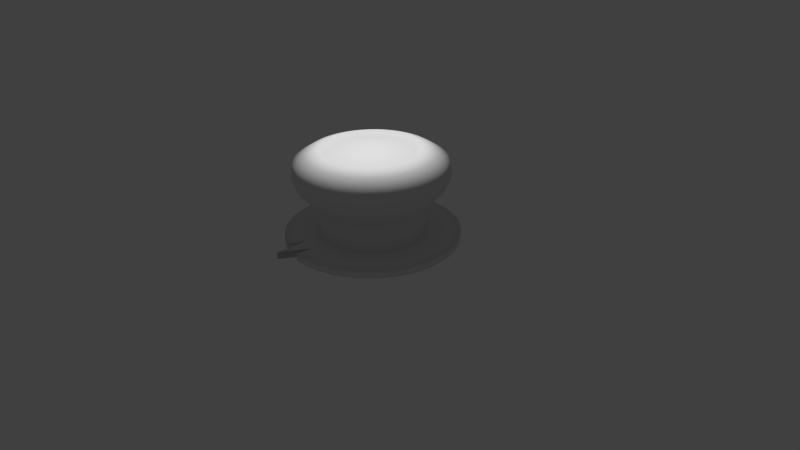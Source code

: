 # Source: safe_lock_1.blend  (saved by Blender 2.75.0; exported with 4.5.12 LTS)
import bpy
from mathutils import Matrix  # noqa: F401  (used for matrix-valued properties, if any)

bpy.ops.wm.read_factory_settings(use_empty=True)
scene = bpy.context.scene
scene.name = 'Scene'

# ---- collections
col_collection_1 = bpy.data.collections.new('Collection 1'); scene.collection.children.link(col_collection_1)

# ---- world
world_world = bpy.data.worlds.new('World'); scene.world = world_world
world_world.color = (0.05088, 0.05088, 0.05088)
world_world.use_sun_shadow = False
world_world.sun_shadow_jitter_overblur = 0.0
world_world.cycles.sampling_method = 'MANUAL'
world_world.cycles.sample_map_resolution = 256

# ---- cameras
cam_camera = bpy.data.cameras.new('Camera')
cam_camera.clip_end = 100.0
cam_camera.lens = 35.0
cam_camera.sensor_width = 32.0
cam_camera.sensor_height = 18.0
cam_camera.ortho_scale = 7.314
cam_camera.dof.focus_distance = 0.0
cam_camera.dof.aperture_fstop = 128.0

# ---- lights
light_lamp = bpy.data.lights.new('Lamp', 'POINT')
light_lamp.transmission_factor = 0.0
light_lamp.cutoff_distance = 30.0
light_lamp.energy = 100.0
light_lamp.shadow_buffer_clip_start = 1.001
light_lamp.shadow_soft_size = 0.1
light_lamp.shadow_maximum_resolution = 0.006
light_lamp.use_absolute_resolution = True
light_lamp.cycles.use_multiple_importance_sampling = False

# ---- meshes
me_torus_005 = bpy.data.meshes.new('Torus.005')
me_torus_005.from_pydata([], [], [])
me_torus_005.use_remesh_preserve_volume = False
me_torus_005.use_remesh_preserve_attributes = False
me_torus_005.use_mirror_vertex_groups = False
me_torus_005.update()
me_circle = bpy.data.meshes.new('Circle')
me_circle.from_pydata([(8.911e-09, 1.111, 0.688), (-0.1393, 1.103, 0.688), (-0.2764, 1.076, 0.688), (-0.4091, 1.033, 0.688), (-0.5354, 0.9739, 0.688), (-0.6532, 0.8991, 0.688), (-0.7608, 0.8101, 0.688), (-0.8563, 0.7084, 0.688), (-0.9383, 0.5955, 0.688), (-1.006, 0.4732, 0.688), (-1.057, 0.3434, 0.688), (-1.092, 0.2082, 0.688), (-1.109, 0.06978, 0.688), (-1.109, -0.06978, 0.688), (-1.092, -0.2082, 0.688), (-1.057, -0.3434, 0.688), (-1.006, -0.4732, 0.688), (-0.9383, -0.5955, 0.688), (-0.8563, -0.7084, 0.688), (-0.7608, -0.8101, 0.688), (-0.6532, -0.8991, 0.688), (-0.5354, -0.9739, 0.688), (-0.4091, -1.033, 0.688), (-0.3274, -1.255, 0.688), (-0.1393, -1.103, 0.688), (9.01e-07, -1.111, 0.688), (0.1393, -1.103, 0.688), (0.2764, -1.076, 0.688), (0.4091, -1.033, 0.688), (0.5354, -0.9739, 0.688), (0.6532, -0.8991, 0.688), (0.7608, -0.8101, 0.688), (0.8563, -0.7084, 0.688), (0.9383, -0.5955, 0.688), (1.006, -0.4732, 0.688), (1.057, -0.3434, 0.688), (1.092, -0.2082, 0.688), (1.109, -0.06978, 0.688), (1.109, 0.06978, 0.688), (1.092, 0.2082, 0.688), (1.057, 0.3434, 0.688), (1.006, 0.4732, 0.688), (0.9383, 0.5955, 0.688), (0.8563, 0.7084, 0.688), (0.7608, 0.8101, 0.688), (0.6532, 0.8991, 0.688), (0.5354, 0.9739, 0.688), (0.4091, 1.033, 0.688), (0.2764, 1.076, 0.688), (0.1393, 1.103, 0.688), (8.911e-09, 1.111, 0.7783), (-0.1393, 1.103, 0.7783), (-0.2764, 1.076, 0.7783), (-0.4091, 1.033, 0.7783), (-0.5354, 0.9739, 0.7783), (-0.6532, 0.8991, 0.7783), (-0.7608, 0.8101, 0.7783), (-0.8563, 0.7084, 0.7783), (-0.9383, 0.5955, 0.7783), (-1.006, 0.4732, 0.7783), (-1.057, 0.3434, 0.7783), (-1.092, 0.2082, 0.7783), (-1.109, 0.06978, 0.7783), (-1.109, -0.06978, 0.7783), (-1.092, -0.2082, 0.7783), (-1.057, -0.3434, 0.7783), (-1.006, -0.4732, 0.7783), (-0.9383, -0.5955, 0.7783), (-0.8563, -0.7084, 0.7783), (-0.7608, -0.8101, 0.7783), (-0.6532, -0.8991, 0.7783), (-0.5354, -0.9739, 0.7783), (-0.4091, -1.033, 0.7783), (-0.3274, -1.255, 0.7783), (-0.1393, -1.103, 0.7783), (9.01e-07, -1.111, 0.7783), (0.1393, -1.103, 0.7783), (0.2764, -1.076, 0.7783), (0.4091, -1.033, 0.7783), (0.5354, -0.9739, 0.7783), (0.6532, -0.8991, 0.7783), (0.7608, -0.8101, 0.7783), (0.8563, -0.7084, 0.7783), (0.9383, -0.5955, 0.7783), (1.006, -0.4732, 0.7783), (1.057, -0.3434, 0.7783), (1.092, -0.2082, 0.7783), (1.109, -0.06978, 0.7783), (1.109, 0.06978, 0.7783), (1.092, 0.2082, 0.7783), (1.057, 0.3434, 0.7783), (1.006, 0.4732, 0.7783), (0.9383, 0.5955, 0.7783), (0.8563, 0.7084, 0.7783), (0.7608, 0.8101, 0.7783), (0.6532, 0.8991, 0.7783), (0.5354, 0.9739, 0.7783), (0.4091, 1.033, 0.7783), (0.2764, 1.076, 0.7783), (0.1393, 1.103, 0.7783), (-2.826e-08, 0.6625, 0.7783), (-0.08303, 0.6573, 0.7783), (-0.1648, 0.6417, 0.7783), (-0.2439, 0.616, 0.7783), (-0.3192, 0.5806, 0.7783), (-0.3894, 0.536, 0.7783), (-0.4535, 0.4829, 0.7783), (-0.5105, 0.4223, 0.7783), (-0.5594, 0.355, 0.7783), (-0.5995, 0.2821, 0.7783), (-0.6301, 0.2047, 0.7783), (-0.6508, 0.1241, 0.7783), (-0.6612, 0.0416, 0.7783), (-0.6612, -0.0416, 0.7783), (-0.6508, -0.1241, 0.7783), (-0.6301, -0.2047, 0.7783), (-0.5995, -0.2821, 0.7783), (-0.5594, -0.355, 0.7783), (-0.5105, -0.4223, 0.7783), (-0.4535, -0.4829, 0.7783), (-0.3894, -0.536, 0.7783), (-0.3192, -0.5806, 0.7783), (-0.2439, -0.616, 0.7783), (-0.1648, -0.6417, 0.7783), (-0.08303, -0.6573, 0.7783), (5.035e-07, -0.6625, 0.7783), (0.08303, -0.6573, 0.7783), (0.1648, -0.6417, 0.7783), (0.2439, -0.616, 0.7783), (0.3192, -0.5806, 0.7783), (0.3894, -0.536, 0.7783), (0.4535, -0.4829, 0.7783), (0.5105, -0.4223, 0.7783), (0.5594, -0.355, 0.7783), (0.5995, -0.2821, 0.7783), (0.6301, -0.2047, 0.7783), (0.6508, -0.1241, 0.7783), (0.6612, -0.0416, 0.7783), (0.6612, 0.0416, 0.7783), (0.6508, 0.1241, 0.7783), (0.6301, 0.2047, 0.7783), (0.5995, 0.2821, 0.7783), (0.5594, 0.355, 0.7783), (0.5105, 0.4223, 0.7783), (0.4535, 0.4829, 0.7783), (0.3894, 0.536, 0.7783), (0.3192, 0.5806, 0.7783), (0.2439, 0.616, 0.7783), (0.1648, 0.6417, 0.7783), (0.08303, 0.6573, 0.7783), (-2.826e-08, 0.6625, 1.148), (-0.08303, 0.6573, 1.148), (-0.1648, 0.6417, 1.148), (-0.2439, 0.616, 1.148), (-0.3192, 0.5806, 1.148), (-0.3894, 0.536, 1.148), (-0.4535, 0.4829, 1.148), (-0.5105, 0.4223, 1.148), (-0.5594, 0.355, 1.148), (-0.5995, 0.2821, 1.148), (-0.6301, 0.2047, 1.148), (-0.6508, 0.1241, 1.148), (-0.6612, 0.0416, 1.148), (-0.6612, -0.0416, 1.148), (-0.6508, -0.1241, 1.148), (-0.6301, -0.2047, 1.148), (-0.5995, -0.2821, 1.148), (-0.5594, -0.355, 1.148), (-0.5105, -0.4223, 1.148), (-0.4535, -0.4829, 1.148), (-0.3894, -0.536, 1.148), (-0.3192, -0.5806, 1.148), (-0.2439, -0.616, 1.148), (-0.1648, -0.6417, 1.148), (-0.08303, -0.6573, 1.148), (5.035e-07, -0.6625, 1.148), (0.08303, -0.6573, 1.148), (0.1648, -0.6417, 1.148), (0.2439, -0.616, 1.148), (0.3192, -0.5806, 1.148), (0.3894, -0.536, 1.148), (0.4535, -0.4829, 1.148), (0.5105, -0.4223, 1.148), (0.5594, -0.355, 1.148), (0.5995, -0.2821, 1.148), (0.6301, -0.2047, 1.148), (0.6508, -0.1241, 1.148), (0.6612, -0.0416, 1.148), (0.6612, 0.0416, 1.148), (0.6508, 0.1241, 1.148), (0.6301, 0.2047, 1.148), (0.5995, 0.2821, 1.148), (0.5594, 0.355, 1.148), (0.5105, 0.4223, 1.148), (0.4535, 0.4829, 1.148), (0.3894, 0.536, 1.148), (0.3192, 0.5806, 1.148), (0.2439, 0.616, 1.148), (0.1648, 0.6417, 1.148), (0.08303, 0.6573, 1.148), (-3.133e-08, 0.7826, 1.279), (-0.09809, 0.7765, 1.279), (-0.1946, 0.7581, 1.279), (-0.2881, 0.7277, 1.279), (-0.377, 0.6858, 1.279), (-0.46, 0.6332, 1.279), (-0.5358, 0.5705, 1.279), (-0.603, 0.4989, 1.279), (-0.6608, 0.4194, 1.279), (-0.7082, 0.3332, 1.279), (-0.7443, 0.2419, 1.279), (-0.7688, 0.1467, 1.279), (-0.7811, 0.04914, 1.279), (-0.7811, -0.04914, 1.279), (-0.7688, -0.1467, 1.279), (-0.7443, -0.2419, 1.279), (-0.7082, -0.3332, 1.279), (-0.6608, -0.4194, 1.279), (-0.603, -0.4989, 1.279), (-0.5358, -0.5705, 1.279), (-0.46, -0.6332, 1.279), (-0.377, -0.6858, 1.279), (-0.2881, -0.7277, 1.279), (-0.1946, -0.7581, 1.279), (-0.09809, -0.7765, 1.279), (5.969e-07, -0.7826, 1.279), (0.09809, -0.7765, 1.279), (0.1946, -0.7581, 1.279), (0.2881, -0.7277, 1.279), (0.377, -0.6858, 1.279), (0.46, -0.6332, 1.279), (0.5358, -0.5705, 1.279), (0.603, -0.4989, 1.279), (0.6608, -0.4194, 1.279), (0.7082, -0.3332, 1.279), (0.7443, -0.2419, 1.279), (0.7688, -0.1467, 1.279), (0.7811, -0.04914, 1.279), (0.7811, 0.04914, 1.279), (0.7688, 0.1467, 1.279), (0.7443, 0.2419, 1.279), (0.7082, 0.3332, 1.279), (0.6608, 0.4194, 1.279), (0.603, 0.4989, 1.279), (0.5358, 0.5705, 1.279), (0.46, 0.6332, 1.279), (0.377, 0.6858, 1.279), (0.2881, 0.7277, 1.279), (0.1946, 0.7581, 1.279), (0.09809, 0.7765, 1.279), (-2.587e-08, 0.9243, 1.401), (-0.1158, 0.917, 1.401), (-0.2299, 0.8953, 1.401), (-0.3403, 0.8594, 1.401), (-0.4453, 0.81, 1.401), (-0.5433, 0.7478, 1.401), (-0.6327, 0.6738, 1.401), (-0.7122, 0.5892, 1.401), (-0.7804, 0.4953, 1.401), (-0.8363, 0.3936, 1.401), (-0.8791, 0.2856, 1.401), (-0.9079, 0.1732, 1.401), (-0.9225, 0.05804, 1.401), (-0.9225, -0.05804, 1.401), (-0.9079, -0.1732, 1.401), (-0.8791, -0.2856, 1.401), (-0.8363, -0.3936, 1.401), (-0.7804, -0.4953, 1.401), (-0.7122, -0.5892, 1.401), (-0.6327, -0.6738, 1.401), (-0.5433, -0.7478, 1.401), (-0.4453, -0.81, 1.401), (-0.3403, -0.8594, 1.401), (-0.2299, -0.8953, 1.401), (-0.1158, -0.917, 1.401), (7.161e-07, -0.9243, 1.401), (0.1158, -0.917, 1.401), (0.2299, -0.8953, 1.401), (0.3403, -0.8594, 1.401), (0.4453, -0.81, 1.401), (0.5433, -0.7478, 1.401), (0.6327, -0.6738, 1.401), (0.7122, -0.5892, 1.401), (0.7804, -0.4953, 1.401), (0.8363, -0.3936, 1.401), (0.8791, -0.2856, 1.401), (0.9079, -0.1732, 1.401), (0.9225, -0.05804, 1.401), (0.9225, 0.05804, 1.401), (0.9079, 0.1732, 1.401), (0.8791, 0.2856, 1.401), (0.8363, 0.3936, 1.401), (0.7804, 0.4953, 1.401), (0.7122, 0.5892, 1.401), (0.6327, 0.6738, 1.401), (0.5433, 0.7478, 1.401), (0.4453, 0.81, 1.401), (0.3403, 0.8594, 1.401), (0.2299, 0.8953, 1.401), (0.1158, 0.917, 1.401), (-2.388e-08, 0.988, 1.541), (-0.1238, 0.9802, 1.541), (-0.2457, 0.957, 1.541), (-0.3637, 0.9186, 1.541), (-0.476, 0.8658, 1.541), (-0.5808, 0.7993, 1.541), (-0.6764, 0.7202, 1.541), (-0.7613, 0.6298, 1.541), (-0.8342, 0.5294, 1.541), (-0.894, 0.4207, 1.541), (-0.9397, 0.3053, 1.541), (-0.9705, 0.1851, 1.541), (-0.9861, 0.06204, 1.541), (-0.9861, -0.06204, 1.541), (-0.9705, -0.1851, 1.541), (-0.9397, -0.3053, 1.541), (-0.894, -0.4207, 1.541), (-0.8342, -0.5294, 1.541), (-0.7613, -0.6298, 1.541), (-0.6764, -0.7202, 1.541), (-0.5808, -0.7993, 1.541), (-0.476, -0.8658, 1.541), (-0.3637, -0.9187, 1.541), (-0.2457, -0.957, 1.541), (-0.1238, -0.9802, 1.541), (7.692e-07, -0.988, 1.541), (0.1238, -0.9802, 1.541), (0.2457, -0.957, 1.541), (0.3637, -0.9186, 1.541), (0.476, -0.8658, 1.541), (0.5808, -0.7993, 1.541), (0.6764, -0.7202, 1.541), (0.7613, -0.6298, 1.541), (0.8342, -0.5294, 1.541), (0.894, -0.4207, 1.541), (0.9397, -0.3053, 1.541), (0.9705, -0.1851, 1.541), (0.9861, -0.06204, 1.541), (0.9861, 0.06204, 1.541), (0.9705, 0.1851, 1.541), (0.9397, 0.3053, 1.541), (0.894, 0.4207, 1.541), (0.8342, 0.5294, 1.541), (0.7613, 0.6298, 1.541), (0.6764, 0.7202, 1.541), (0.5807, 0.7993, 1.541), (0.476, 0.8658, 1.541), (0.3637, 0.9187, 1.541), (0.2457, 0.957, 1.541), (0.1238, 0.9802, 1.541), (-2.448e-08, 0.9539, 1.717), (-0.1196, 0.9464, 1.717), (-0.2372, 0.924, 1.717), (-0.3512, 0.8869, 1.717), (-0.4596, 0.8359, 1.717), (-0.5607, 0.7717, 1.717), (-0.653, 0.6954, 1.717), (-0.735, 0.6081, 1.717), (-0.8054, 0.5111, 1.717), (-0.8631, 0.4062, 1.717), (-0.9072, 0.2948, 1.717), (-0.937, 0.1787, 1.717), (-0.952, 0.0599, 1.717), (-0.952, -0.0599, 1.717), (-0.937, -0.1787, 1.717), (-0.9072, -0.2948, 1.717), (-0.8631, -0.4062, 1.717), (-0.8054, -0.5111, 1.717), (-0.735, -0.6081, 1.717), (-0.653, -0.6954, 1.717), (-0.5607, -0.7717, 1.717), (-0.4596, -0.8359, 1.717), (-0.3512, -0.8869, 1.717), (-0.2372, -0.924, 1.717), (-0.1196, -0.9464, 1.717), (7.412e-07, -0.9539, 1.717), (0.1196, -0.9464, 1.717), (0.2372, -0.924, 1.717), (0.3512, -0.8869, 1.717), (0.4596, -0.8359, 1.717), (0.5607, -0.7717, 1.717), (0.653, -0.6954, 1.717), (0.735, -0.6081, 1.717), (0.8054, -0.5111, 1.717), (0.8631, -0.4062, 1.717), (0.9072, -0.2948, 1.717), (0.937, -0.1787, 1.717), (0.952, -0.0599, 1.717), (0.952, 0.0599, 1.717), (0.937, 0.1787, 1.717), (0.9072, 0.2948, 1.717), (0.8631, 0.4062, 1.717), (0.8054, 0.5111, 1.717), (0.735, 0.6081, 1.717), (0.653, 0.6954, 1.717), (0.5607, 0.7717, 1.717), (0.4596, 0.8359, 1.717), (0.3512, 0.8869, 1.717), (0.2372, 0.924, 1.717), (0.1196, 0.9464, 1.717), (-3.869e-08, 0.7972, 1.816), (-0.09992, 0.7909, 1.816), (-0.1983, 0.7722, 1.816), (-0.2935, 0.7412, 1.816), (-0.3841, 0.6986, 1.816), (-0.4686, 0.645, 1.816), (-0.5457, 0.5812, 1.816), (-0.6143, 0.5082, 1.816), (-0.6731, 0.4272, 1.816), (-0.7214, 0.3394, 1.816), (-0.7582, 0.2464, 1.816), (-0.7831, 0.1494, 1.816), (-0.7957, 0.05006, 1.816), (-0.7957, -0.05006, 1.816), (-0.7831, -0.1494, 1.816), (-0.7582, -0.2464, 1.816), (-0.7214, -0.3394, 1.816), (-0.6731, -0.4272, 1.816), (-0.6143, -0.5082, 1.816), (-0.5457, -0.5812, 1.816), (-0.4686, -0.645, 1.816), (-0.3841, -0.6986, 1.816), (-0.2935, -0.7412, 1.816), (-0.1983, -0.7722, 1.816), (-0.09992, -0.7909, 1.816), (6.012e-07, -0.7972, 1.816), (0.09992, -0.7909, 1.816), (0.1983, -0.7722, 1.816), (0.2935, -0.7412, 1.816), (0.3841, -0.6986, 1.816), (0.4686, -0.645, 1.816), (0.5457, -0.5812, 1.816), (0.6143, -0.5082, 1.816), (0.6731, -0.4272, 1.816), (0.7214, -0.3394, 1.816), (0.7582, -0.2464, 1.816), (0.7831, -0.1494, 1.816), (0.7957, -0.05006, 1.816), (0.7957, 0.05006, 1.816), (0.7831, 0.1494, 1.816), (0.7582, 0.2464, 1.816), (0.7214, 0.3394, 1.816), (0.6731, 0.4272, 1.816), (0.6143, 0.5082, 1.816), (0.5457, 0.5812, 1.816), (0.4686, 0.645, 1.816), (0.3841, 0.6986, 1.816), (0.2935, 0.7412, 1.816), (0.1983, 0.7722, 1.816), (0.09992, 0.7909, 1.816), (-3.946e-08, 0.6406, 1.87), (-0.08029, 0.6355, 1.87), (-0.1593, 0.6205, 1.87), (-0.2358, 0.5956, 1.87), (-0.3086, 0.5614, 1.87), (-0.3765, 0.5183, 1.87), (-0.4385, 0.467, 1.87), (-0.4936, 0.4083, 1.87), (-0.5409, 0.3433, 1.87), (-0.5796, 0.2728, 1.87), (-0.6092, 0.198, 1.87), (-0.6293, 0.12, 1.87), (-0.6393, 0.04022, 1.87), (-0.6393, -0.04022, 1.87), (-0.6293, -0.12, 1.87), (-0.6092, -0.198, 1.87), (-0.5796, -0.2728, 1.87), (-0.5409, -0.3433, 1.87), (-0.4936, -0.4083, 1.87), (-0.4385, -0.467, 1.87), (-0.3765, -0.5183, 1.87), (-0.3086, -0.5614, 1.87), (-0.2358, -0.5956, 1.87), (-0.1593, -0.6205, 1.87), (-0.08029, -0.6355, 1.87), (4.747e-07, -0.6406, 1.87), (0.08029, -0.6355, 1.87), (0.1593, -0.6205, 1.87), (0.2358, -0.5956, 1.87), (0.3086, -0.5614, 1.87), (0.3765, -0.5183, 1.87), (0.4385, -0.467, 1.87), (0.4936, -0.4083, 1.87), (0.5409, -0.3432, 1.87), (0.5796, -0.2728, 1.87), (0.6092, -0.198, 1.87), (0.6293, -0.12, 1.87), (0.6393, -0.04022, 1.87), (0.6393, 0.04022, 1.87), (0.6293, 0.12, 1.87), (0.6092, 0.198, 1.87), (0.5796, 0.2728, 1.87), (0.5409, 0.3433, 1.87), (0.4936, 0.4083, 1.87), (0.4385, 0.467, 1.87), (0.3765, 0.5183, 1.87), (0.3086, 0.5614, 1.87), (0.2358, 0.5956, 1.87), (0.1593, 0.6205, 1.87), (0.08029, 0.6355, 1.87), (-3.978e-08, 0.5969, 1.812), (-0.07482, 0.5922, 1.812), (-0.1485, 0.5782, 1.812), (-0.2197, 0.555, 1.812), (-0.2876, 0.5231, 1.812), (-0.3509, 0.4829, 1.812), (-0.4086, 0.4351, 1.812), (-0.4599, 0.3805, 1.812), (-0.504, 0.3199, 1.812), (-0.5401, 0.2542, 1.812), (-0.5677, 0.1845, 1.812), (-0.5864, 0.1119, 1.812), (-0.5958, 0.03748, 1.812), (-0.5958, -0.03748, 1.812), (-0.5864, -0.1119, 1.812), (-0.5677, -0.1845, 1.812), (-0.5401, -0.2542, 1.812), (-0.504, -0.3199, 1.812), (-0.4599, -0.3805, 1.812), (-0.4086, -0.4351, 1.812), (-0.3509, -0.4829, 1.812), (-0.2876, -0.5231, 1.812), (-0.2197, -0.555, 1.812), (-0.1485, -0.5782, 1.812), (-0.07482, -0.5922, 1.812), (4.394e-07, -0.5969, 1.812), (0.07482, -0.5922, 1.812), (0.1485, -0.5782, 1.812), (0.2197, -0.555, 1.812), (0.2876, -0.5231, 1.812), (0.3509, -0.4829, 1.812), (0.4086, -0.4351, 1.812), (0.4599, -0.3805, 1.812), (0.504, -0.3199, 1.812), (0.5401, -0.2542, 1.812), (0.5677, -0.1845, 1.812), (0.5864, -0.1119, 1.812), (0.5958, -0.03748, 1.812), (0.5958, 0.03748, 1.812), (0.5864, 0.1119, 1.812), (0.5677, 0.1845, 1.812), (0.5401, 0.2542, 1.812), (0.504, 0.3199, 1.812), (0.4599, 0.3805, 1.812), (0.4086, 0.4351, 1.812), (0.3509, 0.4829, 1.812), (0.2876, 0.5231, 1.812), (0.2197, 0.555, 1.812), (0.1485, 0.5782, 1.812), (0.07481, 0.5922, 1.812), (0.8707, 0.1661, 0.7783), (0.8846, 0.05566, 0.7783), (-0.521, 0.7171, 0.7783), (-0.427, 0.7768, 0.7783), (-0.3263, -0.8242, 0.7783), (-0.427, -0.7768, 0.7783), (0.427, 0.7768, 0.7783), (0.521, 0.7171, 0.7783), (-0.8846, 0.05566, 0.7783), (-0.8707, 0.1661, 0.7783), (0.427, -0.7768, 0.7783), (0.3263, -0.8242, 0.7783), (0.8707, -0.1661, 0.7783), (0.843, -0.2739, 0.7783), (-0.2204, 0.8585, 0.7783), (-0.1111, 0.8794, 0.7783), (-0.6068, -0.6462, 0.7783), (-0.683, -0.565, 0.7783), (0.683, 0.565, 0.7783), (0.7484, 0.475, 0.7783), (-0.802, 0.3774, 0.7783), (-0.7484, 0.475, 0.7783), (0.1111, -0.8794, 0.7783), (7.018e-07, -0.8864, 0.7783), (-9.721e-09, 0.8864, 0.7783), (0.1111, 0.8794, 0.7783), (-0.802, -0.3774, 0.7783), (-0.843, -0.2739, 0.7783), (0.7484, -0.475, 0.7783), (0.683, -0.565, 0.7783), (0.843, 0.2739, 0.7783), (-0.2204, -0.8585, 0.7783), (-0.6068, 0.6462, 0.7783), (0.3263, 0.8242, 0.7783), (-0.8846, -0.05566, 0.7783), (0.521, -0.7171, 0.7783), (0.8846, -0.05566, 0.7783), (-0.3263, 0.8242, 0.7783), (-0.521, -0.7171, 0.7783), (0.6068, 0.6462, 0.7783), (0.2204, -0.8585, 0.7783), (-0.843, 0.2739, 0.7783), (0.802, -0.3774, 0.7783), (-0.7484, -0.475, 0.7783), (0.802, 0.3774, 0.7783), (-0.683, 0.565, 0.7783), (-0.1111, -0.8794, 0.7783), (0.2204, 0.8585, 0.7783), (-0.8707, -0.1661, 0.7783), (0.6068, -0.6462, 0.7783), (-0.3263, -0.8255, 0.6881), (-0.1111, -0.8807, 0.6881)], [], [(38, 88, 87, 37), (4, 54, 53, 3), (21, 71, 70, 20), (45, 95, 94, 44), (11, 61, 60, 10), (28, 78, 77, 27), (35, 85, 84, 34), (18, 68, 67, 17), (1, 51, 50, 0), (42, 92, 91, 41), (8, 58, 57, 7), (25, 75, 74, 24), (49, 99, 98, 48), (15, 65, 64, 14), (32, 82, 81, 31), (39, 89, 88, 38), (22, 72, 71, 21), (5, 55, 54, 4), (46, 96, 95, 45), (29, 79, 78, 28), (12, 62, 61, 11), (36, 86, 85, 35), (2, 52, 51, 1), (19, 69, 68, 18), (43, 93, 92, 42), (9, 59, 58, 8), (26, 76, 75, 25), (0, 50, 99, 49), (33, 83, 82, 32), (16, 66, 65, 15), (40, 90, 89, 39), (6, 56, 55, 5), (47, 97, 96, 46), (13, 63, 62, 12), (30, 80, 79, 29), (37, 87, 86, 36), (20, 70, 69, 19), (3, 53, 52, 2), (44, 94, 93, 43), (10, 60, 59, 9), (27, 77, 76, 26), (17, 67, 66, 16), (34, 84, 83, 33), (41, 91, 90, 40), (7, 57, 56, 6), (48, 98, 97, 47), (31, 81, 80, 30), (14, 64, 63, 13), (550, 139, 138, 551), (552, 105, 104, 553), (554, 122, 121, 555), (556, 146, 145, 557), (558, 112, 111, 559), (560, 129, 128, 561), (562, 136, 135, 563), (564, 102, 101, 565), (566, 119, 118, 567), (568, 143, 142, 569), (570, 109, 108, 571), (572, 126, 125, 573), (574, 100, 149, 575), (576, 116, 115, 577), (578, 133, 132, 579), (580, 140, 139, 550), (581, 123, 122, 554), (582, 106, 105, 552), (583, 147, 146, 556), (584, 113, 112, 558), (585, 130, 129, 560), (586, 137, 136, 562), (587, 103, 102, 564), (588, 120, 119, 566), (589, 144, 143, 568), (590, 127, 126, 572), (591, 110, 109, 570), (592, 134, 133, 578), (593, 117, 116, 576), (594, 141, 140, 580), (595, 107, 106, 582), (596, 124, 123, 581), (597, 148, 147, 583), (598, 114, 113, 584), (599, 131, 130, 585), (551, 138, 137, 586), (553, 104, 103, 587), (555, 121, 120, 588), (557, 145, 144, 589), (559, 111, 110, 591), (561, 128, 127, 590), (563, 135, 134, 592), (565, 101, 100, 574), (567, 118, 117, 593), (569, 142, 141, 594), (573, 125, 124, 596), (571, 108, 107, 595), (575, 149, 148, 597), (577, 115, 114, 598), (579, 132, 131, 599), (141, 191, 190, 140), (124, 174, 173, 123), (107, 157, 156, 106), (148, 198, 197, 147), (114, 164, 163, 113), (131, 181, 180, 130), (138, 188, 187, 137), (104, 154, 153, 103), (121, 171, 170, 120), (145, 195, 194, 144), (111, 161, 160, 110), (128, 178, 177, 127), (135, 185, 184, 134), (101, 151, 150, 100), (118, 168, 167, 117), (142, 192, 191, 141), (108, 158, 157, 107), (125, 175, 174, 124), (149, 199, 198, 148), (115, 165, 164, 114), (132, 182, 181, 131), (139, 189, 188, 138), (122, 172, 171, 121), (105, 155, 154, 104), (146, 196, 195, 145), (112, 162, 161, 111), (129, 179, 178, 128), (136, 186, 185, 135), (102, 152, 151, 101), (119, 169, 168, 118), (143, 193, 192, 142), (126, 176, 175, 125), (109, 159, 158, 108), (100, 150, 199, 149), (133, 183, 182, 132), (116, 166, 165, 115), (140, 190, 189, 139), (106, 156, 155, 105), (123, 173, 172, 122), (147, 197, 196, 146), (113, 163, 162, 112), (130, 180, 179, 129), (137, 187, 186, 136), (103, 153, 152, 102), (120, 170, 169, 119), (144, 194, 193, 143), (110, 160, 159, 109), (127, 177, 176, 126), (117, 167, 166, 116), (134, 184, 183, 133), (193, 243, 242, 192), (159, 209, 208, 158), (176, 226, 225, 175), (150, 200, 249, 199), (166, 216, 215, 165), (183, 233, 232, 182), (190, 240, 239, 189), (173, 223, 222, 172), (156, 206, 205, 155), (197, 247, 246, 196), (163, 213, 212, 162), (180, 230, 229, 179), (187, 237, 236, 186), (153, 203, 202, 152), (170, 220, 219, 169), (194, 244, 243, 193), (160, 210, 209, 159), (177, 227, 226, 176), (184, 234, 233, 183), (167, 217, 216, 166), (191, 241, 240, 190), (157, 207, 206, 156), (174, 224, 223, 173), (198, 248, 247, 197), (164, 214, 213, 163), (181, 231, 230, 180), (188, 238, 237, 187), (171, 221, 220, 170), (154, 204, 203, 153), (195, 245, 244, 194), (161, 211, 210, 160), (178, 228, 227, 177), (185, 235, 234, 184), (151, 201, 200, 150), (168, 218, 217, 167), (192, 242, 241, 191), (175, 225, 224, 174), (158, 208, 207, 157), (199, 249, 248, 198), (182, 232, 231, 181), (165, 215, 214, 164), (189, 239, 238, 188), (155, 205, 204, 154), (172, 222, 221, 171), (196, 246, 245, 195), (162, 212, 211, 161), (179, 229, 228, 178), (186, 236, 235, 185), (152, 202, 201, 151), (169, 219, 218, 168), (245, 295, 294, 244), (211, 261, 260, 210), (228, 278, 277, 227), (235, 285, 284, 234), (201, 251, 250, 200), (218, 268, 267, 217), (242, 292, 291, 241), (208, 258, 257, 207), (225, 275, 274, 224), (249, 299, 298, 248), (215, 265, 264, 214), (232, 282, 281, 231), (239, 289, 288, 238), (222, 272, 271, 221), (205, 255, 254, 204), (246, 296, 295, 245), (212, 262, 261, 211), (229, 279, 278, 228), (236, 286, 285, 235), (202, 252, 251, 201), (219, 269, 268, 218), (243, 293, 292, 242), (209, 259, 258, 208), (226, 276, 275, 225), (200, 250, 299, 249), (233, 283, 282, 232), (216, 266, 265, 215), (240, 290, 289, 239), (206, 256, 255, 205), (223, 273, 272, 222), (247, 297, 296, 246), (213, 263, 262, 212), (230, 280, 279, 229), (237, 287, 286, 236), (220, 270, 269, 219), (203, 253, 252, 202), (244, 294, 293, 243), (210, 260, 259, 209), (227, 277, 276, 226), (217, 267, 266, 216), (234, 284, 283, 233), (241, 291, 290, 240), (224, 274, 273, 223), (207, 257, 256, 206), (248, 298, 297, 247), (231, 281, 280, 230), (214, 264, 263, 213), (238, 288, 287, 237), (204, 254, 253, 203), (221, 271, 270, 220), (297, 347, 346, 296), (280, 330, 329, 279), (263, 313, 312, 262), (287, 337, 336, 286), (253, 303, 302, 252), (270, 320, 319, 269), (294, 344, 343, 293), (260, 310, 309, 259), (277, 327, 326, 276), (284, 334, 333, 283), (267, 317, 316, 266), (291, 341, 340, 290), (257, 307, 306, 256), (274, 324, 323, 273), (298, 348, 347, 297), (264, 314, 313, 263), (281, 331, 330, 280), (288, 338, 337, 287), (271, 321, 320, 270), (254, 304, 303, 253), (295, 345, 344, 294), (261, 311, 310, 260), (278, 328, 327, 277), (285, 335, 334, 284), (251, 301, 300, 250), (268, 318, 317, 267), (292, 342, 341, 291), (258, 308, 307, 257), (275, 325, 324, 274), (299, 349, 348, 298), (282, 332, 331, 281), (265, 315, 314, 264), (289, 339, 338, 288), (255, 305, 304, 254), (272, 322, 321, 271), (296, 346, 345, 295), (262, 312, 311, 261), (279, 329, 328, 278), (286, 336, 335, 285), (269, 319, 318, 268), (252, 302, 301, 251), (293, 343, 342, 292), (259, 309, 308, 258), (276, 326, 325, 275), (250, 300, 349, 299), (266, 316, 315, 265), (283, 333, 332, 282), (290, 340, 339, 289), (273, 323, 322, 272), (256, 306, 305, 255), (349, 399, 398, 348), (315, 365, 364, 314), (332, 382, 381, 331), (339, 389, 388, 338), (322, 372, 371, 321), (305, 355, 354, 304), (346, 396, 395, 345), (329, 379, 378, 328), (312, 362, 361, 311), (336, 386, 385, 335), (302, 352, 351, 301), (319, 369, 368, 318), (343, 393, 392, 342), (309, 359, 358, 308), (326, 376, 375, 325), (300, 350, 399, 349), (333, 383, 382, 332), (316, 366, 365, 315), (340, 390, 389, 339), (306, 356, 355, 305), (323, 373, 372, 322), (347, 397, 396, 346), (313, 363, 362, 312), (330, 380, 379, 329), (337, 387, 386, 336), (320, 370, 369, 319), (303, 353, 352, 302), (344, 394, 393, 343), (310, 360, 359, 309), (327, 377, 376, 326), (317, 367, 366, 316), (334, 384, 383, 333), (341, 391, 390, 340), (307, 357, 356, 306), (324, 374, 373, 323), (348, 398, 397, 347), (331, 381, 380, 330), (314, 364, 363, 313), (338, 388, 387, 337), (304, 354, 353, 303), (321, 371, 370, 320), (345, 395, 394, 344), (311, 361, 360, 310), (328, 378, 377, 327), (335, 385, 384, 334), (318, 368, 367, 317), (301, 351, 350, 300), (342, 392, 391, 341), (308, 358, 357, 307), (325, 375, 374, 324), (367, 417, 416, 366), (384, 434, 433, 383), (391, 441, 440, 390), (357, 407, 406, 356), (374, 424, 423, 373), (398, 448, 447, 397), (364, 414, 413, 363), (381, 431, 430, 380), (388, 438, 437, 387), (371, 421, 420, 370), (354, 404, 403, 353), (395, 445, 444, 394), (378, 428, 427, 377), (361, 411, 410, 360), (385, 435, 434, 384), (351, 401, 400, 350), (368, 418, 417, 367), (392, 442, 441, 391), (358, 408, 407, 357), (375, 425, 424, 374), (399, 449, 448, 398), (382, 432, 431, 381), (365, 415, 414, 364), (389, 439, 438, 388), (355, 405, 404, 354), (372, 422, 421, 371), (396, 446, 445, 395), (362, 412, 411, 361), (379, 429, 428, 378), (386, 436, 435, 385), (369, 419, 418, 368), (352, 402, 401, 351), (393, 443, 442, 392), (359, 409, 408, 358), (376, 426, 425, 375), (350, 400, 449, 399), (366, 416, 415, 365), (383, 433, 432, 382), (390, 440, 439, 389), (356, 406, 405, 355), (373, 423, 422, 372), (397, 447, 446, 396), (380, 430, 429, 379), (363, 413, 412, 362), (387, 437, 436, 386), (353, 403, 402, 352), (370, 420, 419, 369), (394, 444, 443, 393), (360, 410, 409, 359), (377, 427, 426, 376), (436, 486, 485, 435), (402, 452, 451, 401), (419, 469, 468, 418), (443, 493, 492, 442), (409, 459, 458, 408), (426, 476, 475, 425), (400, 450, 499, 449), (416, 466, 465, 415), (433, 483, 482, 432), (440, 490, 489, 439), (406, 456, 455, 405), (423, 473, 472, 422), (447, 497, 496, 446), (413, 463, 462, 412), (430, 480, 479, 429), (437, 487, 486, 436), (420, 470, 469, 419), (403, 453, 452, 402), (444, 494, 493, 443), (427, 477, 476, 426), (410, 460, 459, 409), (417, 467, 466, 416), (434, 484, 483, 433), (441, 491, 490, 440), (407, 457, 456, 406), (424, 474, 473, 423), (448, 498, 497, 447), (431, 481, 480, 430), (414, 464, 463, 413), (438, 488, 487, 437), (404, 454, 453, 403), (421, 471, 470, 420), (445, 495, 494, 444), (411, 461, 460, 410), (428, 478, 477, 427), (435, 485, 484, 434), (418, 468, 467, 417), (401, 451, 450, 400), (442, 492, 491, 441), (408, 458, 457, 407), (425, 475, 474, 424), (449, 499, 498, 448), (415, 465, 464, 414), (432, 482, 481, 431), (439, 489, 488, 438), (405, 455, 454, 404), (422, 472, 471, 421), (446, 496, 495, 445), (429, 479, 478, 428), (412, 462, 461, 411), (488, 538, 537, 487), (454, 504, 503, 453), (471, 521, 520, 470), (495, 545, 544, 494), (478, 528, 527, 477), (461, 511, 510, 460), (485, 535, 534, 484), (451, 501, 500, 450), (468, 518, 517, 467), (492, 542, 541, 491), (458, 508, 507, 457), (475, 525, 524, 474), (499, 549, 548, 498), (465, 515, 514, 464), (482, 532, 531, 481), (489, 539, 538, 488), (455, 505, 504, 454), (472, 522, 521, 471), (496, 546, 545, 495), (462, 512, 511, 461), (479, 529, 528, 478), (486, 536, 535, 485), (469, 519, 518, 468), (452, 502, 501, 451), (493, 543, 542, 492), (476, 526, 525, 475), (459, 509, 508, 458), (450, 500, 549, 499), (466, 516, 515, 465), (483, 533, 532, 482), (490, 540, 539, 489), (456, 506, 505, 455), (473, 523, 522, 472), (497, 547, 546, 496), (480, 530, 529, 479), (463, 513, 512, 462), (487, 537, 536, 486), (453, 503, 502, 452), (470, 520, 519, 469), (494, 544, 543, 493), (460, 510, 509, 459), (477, 527, 526, 476), (467, 517, 516, 466), (484, 534, 533, 483), (491, 541, 540, 490), (457, 507, 506, 456), (474, 524, 523, 473), (498, 548, 547, 497), (464, 514, 513, 463), (481, 531, 530, 480), (501, 502, 503, 504, 505, 506, 507, 508, 509, 510, 511, 512, 513, 514, 515, 516, 517, 518, 519, 520, 521, 522, 523, 524, 525, 526, 527, 528, 529, 530, 531, 532, 533, 534, 535, 536, 537, 538, 539, 540, 541, 542, 543, 544, 545, 546, 547, 548, 549, 500), (82, 579, 599, 81), (65, 577, 598, 64), (99, 575, 597, 98), (58, 571, 595, 57), (75, 573, 596, 74), (92, 569, 594, 91), (68, 567, 593, 67), (51, 565, 574, 50), (85, 563, 592, 84), (78, 561, 590, 77), (61, 559, 591, 60), (95, 557, 589, 94), (71, 555, 588, 70), (54, 553, 587, 53), (88, 551, 586, 87), (81, 599, 585, 80), (64, 598, 584, 63), (98, 597, 583, 97), (57, 595, 582, 56), (91, 594, 580, 90), (67, 593, 576, 66), (84, 592, 578, 83), (60, 591, 570, 59), (77, 590, 572, 76), (94, 589, 568, 93), (70, 588, 566, 69), (53, 587, 564, 52), (87, 586, 562, 86), (80, 585, 560, 79), (63, 584, 558, 62), (97, 583, 556, 96), (56, 582, 552, 55), (90, 580, 550, 89), (83, 578, 579, 82), (66, 576, 577, 65), (50, 574, 575, 99), (76, 572, 573, 75), (59, 570, 571, 58), (93, 568, 569, 92), (69, 566, 567, 68), (52, 564, 565, 51), (86, 562, 563, 85), (79, 560, 561, 78), (62, 558, 559, 61), (96, 556, 557, 95), (72, 554, 555, 71), (55, 552, 553, 54), (89, 550, 551, 88), (581, 554, 73), (73, 596, 581), (23, 73, 554, 600), (22, 600, 554, 72), (601, 24, 74, 596), (23, 601, 596, 73), (1, 0, 49, 48, 47, 46, 45, 44, 43, 42, 41, 40, 39, 38, 37, 36, 35, 34, 33, 32, 31, 30, 29, 28, 27, 26, 25, 24, 601, 23, 600, 22, 21, 20, 19, 18, 17, 16, 15, 14, 13, 12, 11, 10, 9, 8, 7, 6, 5, 4, 3, 2)])
me_circle.polygons.foreach_set('use_smooth', [True] * 554)
_uv = me_circle.uv_layers.new(name='UVMap')
_uv.uv.foreach_set('vector', [0.03158, 0.534, 0.01605, 0.534, 0.01589, 0.5069, 0.03142, 0.5068, 0.09971, 0.5907, 0.08418, 0.5907, 0.08365, 0.5685, 0.09918, 0.5685, 0.06646, 0.2764, 0.05093, 0.2768, 0.0508, 0.2513, 0.06632, 0.2509, 0.09874, 0.3587, 0.08321, 0.3587, 0.08365, 0.3347, 0.09918, 0.3347, 0.06589, 0.4823, 0.05036, 0.4822, 0.05041, 0.4548, 0.06594, 0.4549, 0.1653, 0.3687, 0.1498, 0.3684, 0.1497, 0.3443, 0.1652, 0.3446, 0.03142, 0.4522, 0.01589, 0.4522, 0.01605, 0.4256, 0.03158, 0.4255, 0.06646, 0.2049, 0.05093, 0.2053, 0.05121, 0.1854, 0.06673, 0.185, 0.09841, 0.519, 0.08288, 0.519, 0.08266, 0.4925, 0.09819, 0.4925, 0.0332, 0.6312, 0.01767, 0.6313, 0.01713, 0.6094, 0.03265, 0.6094, 0.06636, 0.4013, 0.05083, 0.4012, 0.0512, 0.3759, 0.06672, 0.3759, 0.1655, 0.2925, 0.15, 0.2922, 0.1503, 0.265, 0.1658, 0.2653, 0.09807, 0.4653, 0.08254, 0.4653, 0.08254, 0.4379, 0.09807, 0.4379, 0.06672, 0.5858, 0.0512, 0.5858, 0.05083, 0.5616, 0.06636, 0.5617, 0.0322, 0.3756, 0.01667, 0.3756, 0.01713, 0.3532, 0.03265, 0.3532, 0.03184, 0.5604, 0.01631, 0.5604, 0.01605, 0.534, 0.03158, 0.534, 0.06673, 0.3029, 0.05121, 0.3033, 0.05093, 0.2768, 0.06646, 0.2764, 0.1003, 0.6106, 0.0848, 0.6106, 0.08418, 0.5907, 0.09971, 0.5907, 0.09841, 0.3842, 0.08288, 0.3842, 0.08321, 0.3587, 0.09874, 0.3587, 0.1655, 0.3909, 0.15, 0.3906, 0.1498, 0.3684, 0.1653, 0.3687, 0.06594, 0.5095, 0.05041, 0.5095, 0.05036, 0.4822, 0.06589, 0.4823, 0.03137, 0.4794, 0.01584, 0.4795, 0.01589, 0.4522, 0.03142, 0.4522, 0.09874, 0.5445, 0.08321, 0.5445, 0.08288, 0.519, 0.09841, 0.519, 0.06632, 0.227, 0.0508, 0.2274, 0.05093, 0.2053, 0.06646, 0.2049, 0.09971, 0.3125, 0.08418, 0.3125, 0.0848, 0.2926, 0.1003, 0.2926, 0.0661, 0.4277, 0.05057, 0.4277, 0.05083, 0.4012, 0.06636, 0.4013, 0.1653, 0.3191, 0.1498, 0.3188, 0.15, 0.2922, 0.1655, 0.2925, 0.09819, 0.4925, 0.08266, 0.4925, 0.08254, 0.4653, 0.09807, 0.4653, 0.03184, 0.3999, 0.01631, 0.3999, 0.01667, 0.3756, 0.0322, 0.3756, 0.06718, 0.6082, 0.05165, 0.6081, 0.0512, 0.5858, 0.06672, 0.5858, 0.0322, 0.5856, 0.01667, 0.5857, 0.01631, 0.5604, 0.03184, 0.5604, 0.06718, 0.352, 0.05165, 0.352, 0.05219, 0.33, 0.06772, 0.3301, 0.09819, 0.4107, 0.08266, 0.4107, 0.08288, 0.3842, 0.09841, 0.3842, 0.0661, 0.5361, 0.05057, 0.5361, 0.05041, 0.5095, 0.06594, 0.5095, 0.1658, 0.411, 0.1503, 0.4107, 0.15, 0.3906, 0.1655, 0.3909, 0.03142, 0.5068, 0.01589, 0.5069, 0.01584, 0.4795, 0.03137, 0.4794, 0.06632, 0.2509, 0.0508, 0.2513, 0.0508, 0.2274, 0.06632, 0.227, 0.09918, 0.5685, 0.08365, 0.5685, 0.08321, 0.5445, 0.09874, 0.5445, 0.09918, 0.3347, 0.08365, 0.3347, 0.08418, 0.3125, 0.09971, 0.3125, 0.06594, 0.4549, 0.05041, 0.4548, 0.05057, 0.4277, 0.0661, 0.4277, 0.1652, 0.3446, 0.1497, 0.3443, 0.1498, 0.3188, 0.1653, 0.3191, 0.06772, 0.6284, 0.05219, 0.6283, 0.05165, 0.6081, 0.06718, 0.6082, 0.03158, 0.4255, 0.01605, 0.4256, 0.01631, 0.3999, 0.03184, 0.3999, 0.03265, 0.6094, 0.01713, 0.6094, 0.01667, 0.5857, 0.0322, 0.5856, 0.06672, 0.3759, 0.0512, 0.3759, 0.05165, 0.352, 0.06718, 0.352, 0.09807, 0.4379, 0.08254, 0.4379, 0.08266, 0.4107, 0.09819, 0.4107, 0.03265, 0.3532, 0.01713, 0.3532, 0.01767, 0.3329, 0.0332, 0.3328, 0.06636, 0.5617, 0.05083, 0.5616, 0.05057, 0.5361, 0.0661, 0.5361, 0.7383, 0.6832, 0.7674, 0.6993, 0.7629, 0.7119, 0.7323, 0.7, 0.9526, 0.6564, 0.9276, 0.6793, 0.9194, 0.6692, 0.9418, 0.643, 0.868, 0.8908, 0.8643, 0.8545, 0.8761, 0.8521, 0.8838, 0.8877, 0.8229, 0.6062, 0.8306, 0.6417, 0.8191, 0.6457, 0.8076, 0.6115, 0.9786, 0.7763, 0.947, 0.7689, 0.9486, 0.7554, 0.9808, 0.7583, 0.7649, 0.8509, 0.7873, 0.8246, 0.7964, 0.8335, 0.7772, 0.8627, 0.7259, 0.7356, 0.7581, 0.7384, 0.758, 0.752, 0.7258, 0.7538, 0.9161, 0.6212, 0.9002, 0.6529, 0.8894, 0.647, 0.9016, 0.6132, 0.9137, 0.8749, 0.8985, 0.8426, 0.9087, 0.8355, 0.9274, 0.8654, 0.7793, 0.6285, 0.798, 0.6584, 0.7887, 0.6669, 0.7669, 0.6399, 0.9791, 0.722, 0.9473, 0.7283, 0.9445, 0.7151, 0.9753, 0.7044, 0.8051, 0.8807, 0.8173, 0.8469, 0.8286, 0.8513, 0.8203, 0.8866, 0.8864, 0.6073, 0.8781, 0.6426, 0.8663, 0.6398, 0.8707, 0.6036, 0.9509, 0.8409, 0.9263, 0.8172, 0.9334, 0.8063, 0.9605, 0.8264, 0.7314, 0.7895, 0.7622, 0.7788, 0.7665, 0.7915, 0.7372, 0.8065, 0.7462, 0.6675, 0.7733, 0.6875, 0.7674, 0.6993, 0.7383, 0.6832, 0.852, 0.8917, 0.8524, 0.8551, 0.8643, 0.8545, 0.868, 0.8908, 0.9619, 0.6713, 0.9345, 0.6904, 0.9276, 0.6793, 0.9526, 0.6564, 0.8387, 0.603, 0.8424, 0.6394, 0.8306, 0.6417, 0.8229, 0.6062, 0.9744, 0.7938, 0.9439, 0.782, 0.947, 0.7689, 0.9786, 0.7763, 0.7541, 0.8375, 0.7791, 0.8146, 0.7873, 0.8246, 0.7649, 0.8509, 0.7281, 0.7176, 0.7598, 0.725, 0.7581, 0.7384, 0.7259, 0.7356, 0.9295, 0.6312, 0.9103, 0.6604, 0.9002, 0.6529, 0.9161, 0.6212, 0.8991, 0.8823, 0.8876, 0.8481, 0.8985, 0.8426, 0.9137, 0.8749, 0.793, 0.619, 0.8082, 0.6513, 0.798, 0.6584, 0.7793, 0.6285, 0.7906, 0.8727, 0.8065, 0.8409, 0.8173, 0.8469, 0.8051, 0.8807, 0.9809, 0.7401, 0.9487, 0.7418, 0.9473, 0.7283, 0.9791, 0.722, 0.7276, 0.7718, 0.7594, 0.7655, 0.7622, 0.7788, 0.7314, 0.7895, 0.9398, 0.854, 0.918, 0.827, 0.9263, 0.8172, 0.9509, 0.8409, 0.7558, 0.6529, 0.7804, 0.6767, 0.7733, 0.6875, 0.7462, 0.6675, 0.9695, 0.6873, 0.9402, 0.7024, 0.9345, 0.6904, 0.9619, 0.6713, 0.836, 0.8903, 0.8404, 0.8541, 0.8524, 0.8551, 0.852, 0.8917, 0.8547, 0.6022, 0.8544, 0.6387, 0.8424, 0.6394, 0.8387, 0.603, 0.9684, 0.8106, 0.9393, 0.7945, 0.9439, 0.782, 0.9744, 0.7938, 0.7448, 0.8226, 0.7722, 0.8035, 0.7791, 0.8146, 0.7541, 0.8375, 0.7323, 0.7, 0.7629, 0.7119, 0.7598, 0.725, 0.7281, 0.7176, 0.9418, 0.643, 0.9194, 0.6692, 0.9103, 0.6604, 0.9295, 0.6312, 0.8838, 0.8877, 0.8761, 0.8521, 0.8876, 0.8481, 0.8991, 0.8823, 0.8076, 0.6115, 0.8191, 0.6457, 0.8082, 0.6513, 0.793, 0.619, 0.9808, 0.7583, 0.9486, 0.7554, 0.9487, 0.7418, 0.9809, 0.7401, 0.7772, 0.8627, 0.7964, 0.8335, 0.8065, 0.8409, 0.7906, 0.8727, 0.7258, 0.7538, 0.758, 0.752, 0.7594, 0.7655, 0.7276, 0.7718, 0.9016, 0.6132, 0.8894, 0.647, 0.8781, 0.6426, 0.8864, 0.6073, 0.9274, 0.8654, 0.9087, 0.8355, 0.918, 0.827, 0.9398, 0.854, 0.7669, 0.6399, 0.7887, 0.6669, 0.7804, 0.6767, 0.7558, 0.6529, 0.8203, 0.8866, 0.8286, 0.8513, 0.8404, 0.8541, 0.836, 0.8903, 0.9753, 0.7044, 0.9445, 0.7151, 0.9402, 0.7024, 0.9695, 0.6873, 0.8707, 0.6036, 0.8663, 0.6398, 0.8544, 0.6387, 0.8547, 0.6022, 0.9605, 0.8264, 0.9334, 0.8063, 0.9393, 0.7945, 0.9684, 0.8106, 0.7372, 0.8065, 0.7665, 0.7915, 0.7722, 0.8035, 0.7448, 0.8226, 0.562, 0.1974, 0.4984, 0.1975, 0.4981, 0.1833, 0.5618, 0.1832, 0.4477, 0.1313, 0.3841, 0.1313, 0.3841, 0.115, 0.4477, 0.115, 0.5068, 0.3078, 0.4432, 0.3077, 0.4434, 0.2935, 0.5071, 0.2936, 0.1653, 0.1018, 0.1016, 0.1018, 0.1017, 0.0856, 0.1654, 0.0856, 0.5066, 0.4186, 0.443, 0.4184, 0.4428, 0.4032, 0.5065, 0.4033, 0.562, 0.04462, 0.4984, 0.04474, 0.4987, 0.03262, 0.5624, 0.03251, 0.5614, 0.1524, 0.4977, 0.1525, 0.4976, 0.1364, 0.5613, 0.1362, 0.1663, 0.1929, 0.1026, 0.1929, 0.1023, 0.1797, 0.1659, 0.1797, 0.4479, 0.083, 0.3843, 0.08301, 0.3845, 0.06785, 0.4481, 0.06784, 0.1657, 0.05459, 0.102, 0.05459, 0.1023, 0.04028, 0.1659, 0.04028, 0.5063, 0.3712, 0.4427, 0.3711, 0.4427, 0.3548, 0.5064, 0.3549, 0.4484, 0.1929, 0.3848, 0.193, 0.3845, 0.1786, 0.4481, 0.1786, 0.5613, 0.1037, 0.4976, 0.1038, 0.4977, 0.08789, 0.5614, 0.08778, 0.1655, 0.1502, 0.1018, 0.1502, 0.1017, 0.1343, 0.1654, 0.1343, 0.4488, 0.04039, 0.3851, 0.0404, 0.3855, 0.02854, 0.4492, 0.02853, 0.5624, 0.2104, 0.4987, 0.2105, 0.4984, 0.1975, 0.562, 0.1974, 0.5066, 0.323, 0.443, 0.3228, 0.4432, 0.3077, 0.5068, 0.3078, 0.4478, 0.1475, 0.3841, 0.1476, 0.3841, 0.1313, 0.4477, 0.1313, 0.1653, 0.1181, 0.1016, 0.1181, 0.1016, 0.1018, 0.1653, 0.1018, 0.5068, 0.433, 0.4432, 0.4328, 0.443, 0.4184, 0.5066, 0.4186, 0.5618, 0.05802, 0.4981, 0.05813, 0.4984, 0.04474, 0.562, 0.04462, 0.5615, 0.1681, 0.4979, 0.1683, 0.4977, 0.1525, 0.5614, 0.1524, 0.4478, 0.0988, 0.3841, 0.09881, 0.3843, 0.08301, 0.4479, 0.083, 0.1666, 0.2048, 0.103, 0.2048, 0.1026, 0.1929, 0.1663, 0.1929, 0.1655, 0.06978, 0.1018, 0.06978, 0.102, 0.05459, 0.1657, 0.05459, 0.5064, 0.3875, 0.4427, 0.3873, 0.4427, 0.3711, 0.5063, 0.3712, 0.4488, 0.2062, 0.3851, 0.2062, 0.3848, 0.193, 0.4484, 0.1929, 0.5613, 0.1199, 0.4976, 0.12, 0.4976, 0.1038, 0.5613, 0.1037, 0.1657, 0.1653, 0.102, 0.1653, 0.1018, 0.1502, 0.1655, 0.1502, 0.4484, 0.05356, 0.3848, 0.05357, 0.3851, 0.0404, 0.4488, 0.04039, 0.1663, 0.02707, 0.1026, 0.02707, 0.103, 0.01516, 0.1666, 0.01516, 0.4479, 0.1634, 0.3843, 0.1634, 0.3841, 0.1476, 0.4478, 0.1475, 0.5065, 0.3387, 0.4428, 0.3386, 0.443, 0.3228, 0.5066, 0.323, 0.1654, 0.1343, 0.1017, 0.1343, 0.1016, 0.1181, 0.1653, 0.1181, 0.5615, 0.07248, 0.4979, 0.07259, 0.4981, 0.05813, 0.5618, 0.05802, 0.5071, 0.4463, 0.4434, 0.4462, 0.4432, 0.4328, 0.5068, 0.433, 0.5618, 0.1832, 0.4981, 0.1833, 0.4979, 0.1683, 0.5615, 0.1681, 0.5071, 0.2936, 0.4434, 0.2935, 0.4438, 0.2804, 0.5074, 0.2805, 0.4477, 0.115, 0.3841, 0.115, 0.3841, 0.09881, 0.4478, 0.0988, 0.1654, 0.0856, 0.1017, 0.0856, 0.1018, 0.06978, 0.1655, 0.06978, 0.5065, 0.4033, 0.4428, 0.4032, 0.4427, 0.3873, 0.5064, 0.3875, 0.4492, 0.2181, 0.3855, 0.2182, 0.3851, 0.2062, 0.4488, 0.2062, 0.5613, 0.1362, 0.4976, 0.1364, 0.4976, 0.12, 0.5613, 0.1199, 0.1659, 0.1797, 0.1023, 0.1797, 0.102, 0.1653, 0.1657, 0.1653, 0.4481, 0.06784, 0.3845, 0.06785, 0.3848, 0.05357, 0.4484, 0.05356, 0.1659, 0.04028, 0.1023, 0.04028, 0.1026, 0.02707, 0.1663, 0.02707, 0.5064, 0.3549, 0.4427, 0.3548, 0.4428, 0.3386, 0.5065, 0.3387, 0.4481, 0.1786, 0.3845, 0.1786, 0.3843, 0.1634, 0.4479, 0.1634, 0.5074, 0.4583, 0.4438, 0.4582, 0.4434, 0.4462, 0.5071, 0.4463, 0.5614, 0.08778, 0.4977, 0.08789, 0.4979, 0.07259, 0.5615, 0.07248, 0.7945, 0.1358, 0.7804, 0.1348, 0.7819, 0.1218, 0.7957, 0.1248, 0.4428, 0.3386, 0.4196, 0.3339, 0.4198, 0.3152, 0.443, 0.3228, 0.3843, 0.1634, 0.361, 0.1706, 0.3608, 0.1519, 0.3841, 0.1476, 0.1017, 0.1343, 0.07841, 0.1388, 0.07833, 0.1196, 0.1016, 0.1181, 0.9456, 0.1687, 0.959, 0.1736, 0.9548, 0.1858, 0.942, 0.179, 0.4979, 0.07259, 0.4747, 0.063, 0.4749, 0.04591, 0.4981, 0.05813, 0.4981, 0.1833, 0.4749, 0.1938, 0.4747, 0.176, 0.4979, 0.1683, 0.3841, 0.115, 0.3607, 0.1134, 0.3608, 0.0943, 0.3841, 0.09881, 0.8719, 0.2298, 0.8719, 0.2458, 0.8604, 0.245, 0.8622, 0.2291, 0.1017, 0.0856, 0.07841, 0.08118, 0.07857, 0.06249, 0.1018, 0.06978, 0.4428, 0.4032, 0.4196, 0.4102, 0.4195, 0.3914, 0.4427, 0.3873, 0.8816, 0.05362, 0.8834, 0.03771, 0.8947, 0.04017, 0.8912, 0.0557, 0.4976, 0.1364, 0.4744, 0.1383, 0.4743, 0.119, 0.4976, 0.12, 0.8433, 0.2235, 0.8381, 0.2385, 0.8277, 0.2329, 0.8345, 0.2188, 0.948, 0.1248, 0.9619, 0.1218, 0.9633, 0.1348, 0.9493, 0.1358, 0.7945, 0.1469, 0.7804, 0.1479, 0.7804, 0.1348, 0.7945, 0.1358, 0.4427, 0.3548, 0.4195, 0.353, 0.4196, 0.3339, 0.4428, 0.3386, 0.3845, 0.1786, 0.3612, 0.1886, 0.361, 0.1706, 0.3843, 0.1634, 0.4977, 0.08789, 0.4745, 0.08107, 0.4747, 0.063, 0.4979, 0.07259, 0.948, 0.1579, 0.9619, 0.1609, 0.959, 0.1736, 0.9456, 0.1687, 0.7981, 0.114, 0.7847, 0.1091, 0.789, 0.09686, 0.8017, 0.1037, 0.8816, 0.2291, 0.8834, 0.245, 0.8719, 0.2458, 0.8719, 0.2298, 0.3841, 0.1313, 0.3607, 0.1327, 0.3607, 0.1134, 0.3841, 0.115, 0.1016, 0.1018, 0.07833, 0.1003, 0.07841, 0.08118, 0.1017, 0.0856, 0.443, 0.4184, 0.4198, 0.4282, 0.4196, 0.4102, 0.4428, 0.4032, 0.8719, 0.05292, 0.8719, 0.03688, 0.8834, 0.03771, 0.8816, 0.05362, 0.4977, 0.1525, 0.4745, 0.1574, 0.4744, 0.1383, 0.4976, 0.1364, 0.3843, 0.08301, 0.361, 0.07563, 0.3612, 0.05772, 0.3845, 0.06785, 0.8526, 0.227, 0.8491, 0.2425, 0.8381, 0.2385, 0.8433, 0.2235, 0.7957, 0.1579, 0.7819, 0.1609, 0.7804, 0.1479, 0.7945, 0.1469, 0.4427, 0.3711, 0.4194, 0.3723, 0.4195, 0.353, 0.4427, 0.3548, 0.9004, 0.05913, 0.9056, 0.04422, 0.916, 0.0498, 0.9092, 0.06385, 0.4976, 0.1038, 0.4744, 0.09985, 0.4745, 0.08107, 0.4977, 0.08789, 0.1018, 0.1502, 0.07857, 0.1575, 0.07841, 0.1388, 0.1017, 0.1343, 0.9493, 0.1469, 0.9633, 0.1479, 0.9619, 0.1609, 0.948, 0.1579, 0.7957, 0.1248, 0.7819, 0.1218, 0.7847, 0.1091, 0.7981, 0.114, 0.3841, 0.1476, 0.3608, 0.1519, 0.3607, 0.1327, 0.3841, 0.1313, 0.443, 0.3228, 0.4198, 0.3152, 0.42, 0.2974, 0.4432, 0.3077, 0.1016, 0.1181, 0.07833, 0.1196, 0.07833, 0.1003, 0.1016, 0.1018, 0.8622, 0.05362, 0.8604, 0.03771, 0.8719, 0.03688, 0.8719, 0.05292, 0.942, 0.179, 0.9548, 0.1858, 0.9492, 0.1973, 0.9374, 0.1887, 0.4979, 0.1683, 0.4747, 0.176, 0.4745, 0.1574, 0.4977, 0.1525, 0.8622, 0.2291, 0.8604, 0.245, 0.8491, 0.2425, 0.8526, 0.227, 0.3841, 0.09881, 0.3608, 0.0943, 0.361, 0.07563, 0.3843, 0.08301, 0.1018, 0.06978, 0.07857, 0.06249, 0.07881, 0.04455, 0.102, 0.05459, 0.4427, 0.3873, 0.4195, 0.3914, 0.4194, 0.3723, 0.4427, 0.3711, 0.8912, 0.0557, 0.8947, 0.04017, 0.9056, 0.04422, 0.9004, 0.05913, 0.4976, 0.12, 0.4743, 0.119, 0.4744, 0.09985, 0.4976, 0.1038, 0.102, 0.1653, 0.07881, 0.1754, 0.07857, 0.1575, 0.1018, 0.1502, 0.9493, 0.1358, 0.9633, 0.1348, 0.9633, 0.1479, 0.9493, 0.1469, 0.7819, 0.1609, 0.7656, 0.1644, 0.7639, 0.1491, 0.7804, 0.1479, 0.9257, 0.2258, 0.9355, 0.2411, 0.924, 0.2494, 0.916, 0.2329, 0.9056, 0.04422, 0.9117, 0.02664, 0.924, 0.03324, 0.916, 0.0498, 0.8277, 0.0498, 0.8197, 0.03324, 0.832, 0.02664, 0.8381, 0.04422, 0.818, 0.2258, 0.8083, 0.2411, 0.7978, 0.2313, 0.8092, 0.2175, 0.9633, 0.1479, 0.9799, 0.1491, 0.9782, 0.1644, 0.9619, 0.1609, 0.7819, 0.1218, 0.7656, 0.1182, 0.769, 0.1032, 0.7847, 0.1091, 0.8947, 0.2425, 0.8988, 0.2608, 0.8854, 0.2637, 0.8834, 0.245, 0.9346, 0.06519, 0.9459, 0.05141, 0.9552, 0.0627, 0.9425, 0.07476, 0.8013, 0.2079, 0.7885, 0.22, 0.7805, 0.2074, 0.7945, 0.1973, 0.9548, 0.1858, 0.9698, 0.1939, 0.9632, 0.2074, 0.9492, 0.1973, 0.8604, 0.03771, 0.8583, 0.01895, 0.8719, 0.01798, 0.8719, 0.03688, 0.7945, 0.08537, 0.7805, 0.07524, 0.7885, 0.0627, 0.8013, 0.07476, 0.9548, 0.09686, 0.9698, 0.08881, 0.9748, 0.1032, 0.959, 0.1091, 0.8604, 0.245, 0.8583, 0.2637, 0.845, 0.2608, 0.8491, 0.2425, 0.7847, 0.1736, 0.769, 0.1795, 0.7656, 0.1644, 0.7819, 0.1609, 0.9346, 0.2175, 0.9459, 0.2313, 0.9355, 0.2411, 0.9257, 0.2258, 0.8947, 0.04017, 0.8988, 0.02185, 0.9117, 0.02664, 0.9056, 0.04422, 0.818, 0.05683, 0.8083, 0.04154, 0.8197, 0.03324, 0.8277, 0.0498, 0.8277, 0.2329, 0.8197, 0.2494, 0.8083, 0.2411, 0.818, 0.2258, 0.9633, 0.1348, 0.9799, 0.1336, 0.9799, 0.1491, 0.9633, 0.1479, 0.7804, 0.1348, 0.7639, 0.1336, 0.7656, 0.1182, 0.7819, 0.1218, 0.9056, 0.2385, 0.9117, 0.256, 0.8988, 0.2608, 0.8947, 0.2425, 0.9257, 0.05683, 0.9355, 0.04154, 0.9459, 0.05141, 0.9346, 0.06519, 0.8092, 0.2175, 0.7978, 0.2313, 0.7885, 0.22, 0.8013, 0.2079, 0.8491, 0.04017, 0.845, 0.02185, 0.8583, 0.01895, 0.8604, 0.03771, 0.959, 0.1736, 0.9748, 0.1795, 0.9698, 0.1939, 0.9548, 0.1858, 0.789, 0.09686, 0.774, 0.08881, 0.7805, 0.07524, 0.7945, 0.08537, 0.8719, 0.2458, 0.8719, 0.2647, 0.8583, 0.2637, 0.8604, 0.245, 0.9492, 0.08537, 0.9632, 0.07524, 0.9698, 0.08881, 0.9548, 0.09686, 0.789, 0.1858, 0.774, 0.1939, 0.769, 0.1795, 0.7847, 0.1736, 0.9425, 0.2079, 0.9552, 0.22, 0.9459, 0.2313, 0.9346, 0.2175, 0.8834, 0.03771, 0.8854, 0.01895, 0.8988, 0.02185, 0.8947, 0.04017, 0.8092, 0.06519, 0.7978, 0.05141, 0.8083, 0.04154, 0.818, 0.05683, 0.9619, 0.1218, 0.9782, 0.1182, 0.9799, 0.1336, 0.9633, 0.1348, 0.8381, 0.2385, 0.832, 0.256, 0.8197, 0.2494, 0.8277, 0.2329, 0.7804, 0.1479, 0.7639, 0.1491, 0.7639, 0.1336, 0.7804, 0.1348, 0.916, 0.2329, 0.924, 0.2494, 0.9117, 0.256, 0.9056, 0.2385, 0.916, 0.0498, 0.924, 0.03324, 0.9355, 0.04154, 0.9257, 0.05683, 0.9619, 0.1609, 0.9782, 0.1644, 0.9748, 0.1795, 0.959, 0.1736, 0.8381, 0.04422, 0.832, 0.02664, 0.845, 0.02185, 0.8491, 0.04017, 0.7847, 0.1091, 0.769, 0.1032, 0.774, 0.08881, 0.789, 0.09686, 0.9425, 0.07476, 0.9552, 0.0627, 0.9632, 0.07524, 0.9492, 0.08537, 0.8834, 0.245, 0.8854, 0.2637, 0.8719, 0.2647, 0.8719, 0.2458, 0.7945, 0.1973, 0.7805, 0.2074, 0.774, 0.1939, 0.789, 0.1858, 0.8719, 0.03688, 0.8719, 0.01798, 0.8854, 0.01895, 0.8834, 0.03771, 0.9492, 0.1973, 0.9632, 0.2074, 0.9552, 0.22, 0.9425, 0.2079, 0.8013, 0.07476, 0.7885, 0.0627, 0.7978, 0.05141, 0.8092, 0.06519, 0.8491, 0.2425, 0.845, 0.2608, 0.832, 0.256, 0.8381, 0.2385, 0.959, 0.1091, 0.9748, 0.1032, 0.9782, 0.1182, 0.9619, 0.1218, 0.1881, 0.1873, 0.2125, 0.1896, 0.2123, 0.2132, 0.1879, 0.2093, 0.3279, 0.295, 0.3035, 0.3041, 0.3029, 0.2863, 0.3273, 0.2783, 0.2399, 0.4967, 0.2155, 0.5004, 0.2153, 0.4767, 0.2398, 0.4746, 0.3243, 0.4875, 0.2999, 0.4886, 0.2998, 0.4642, 0.3243, 0.4647, 0.1872, 0.05602, 0.2117, 0.04932, 0.212, 0.07067, 0.1876, 0.07599, 0.3265, 0.08532, 0.302, 0.07995, 0.3024, 0.05865, 0.3269, 0.0654, 0.1872, 0.2505, 0.2117, 0.2572, 0.2112, 0.2769, 0.1868, 0.2689, 0.2398, 0.4291, 0.2153, 0.4282, 0.2155, 0.404, 0.2399, 0.4066, 0.3265, 0.2398, 0.302, 0.2451, 0.3017, 0.2224, 0.3262, 0.2186, 0.3244, 0.4199, 0.3, 0.4163, 0.3002, 0.3935, 0.3247, 0.3985, 0.2413, 0.5734, 0.2169, 0.5824, 0.2164, 0.5645, 0.2408, 0.5567, 0.3253, 0.5728, 0.301, 0.5797, 0.3006, 0.5586, 0.325, 0.553, 0.2404, 0.3635, 0.216, 0.358, 0.2164, 0.3367, 0.2408, 0.3436, 0.3259, 0.1739, 0.3014, 0.1746, 0.3014, 0.1503, 0.3259, 0.1511, 0.1882, 0.1646, 0.2126, 0.1654, 0.2125, 0.1896, 0.1881, 0.1873, 0.2401, 0.518, 0.2157, 0.5231, 0.2155, 0.5004, 0.2399, 0.4967, 0.3253, 0.3597, 0.301, 0.3519, 0.3014, 0.3339, 0.3258, 0.3428, 0.3244, 0.51, 0.3, 0.5127, 0.2999, 0.4886, 0.3243, 0.4875, 0.3262, 0.1065, 0.3017, 0.1026, 0.302, 0.07995, 0.3265, 0.08532, 0.1868, 0.03759, 0.2112, 0.02961, 0.2117, 0.04932, 0.1872, 0.05602, 0.1876, 0.2305, 0.212, 0.2358, 0.2117, 0.2572, 0.1872, 0.2505, 0.2397, 0.4519, 0.2153, 0.4525, 0.2153, 0.4282, 0.2398, 0.4291, 0.3269, 0.2599, 0.3024, 0.2665, 0.302, 0.2451, 0.3265, 0.2398, 0.3243, 0.4421, 0.2999, 0.44, 0.3, 0.4163, 0.3244, 0.4199, 0.1879, 0.09718, 0.2123, 0.09332, 0.2125, 0.1169, 0.1881, 0.1193, 0.3273, 0.04702, 0.3029, 0.03901, 0.3035, 0.02132, 0.3279, 0.03047, 0.3258, 0.591, 0.3014, 0.5992, 0.301, 0.5797, 0.3253, 0.5728, 0.2401, 0.3846, 0.2157, 0.3805, 0.216, 0.358, 0.2404, 0.3635, 0.326, 0.1965, 0.3015, 0.1988, 0.3014, 0.1746, 0.3259, 0.1739, 0.1882, 0.1419, 0.2126, 0.1411, 0.2126, 0.1654, 0.1882, 0.1646, 0.325, 0.3784, 0.3006, 0.3719, 0.301, 0.3519, 0.3253, 0.3597, 0.2404, 0.5381, 0.216, 0.5446, 0.2157, 0.5231, 0.2401, 0.518, 0.3247, 0.532, 0.3002, 0.5361, 0.3, 0.5127, 0.3244, 0.51, 0.1863, 0.02098, 0.2106, 0.01186, 0.2112, 0.02961, 0.1868, 0.03759, 0.326, 0.1285, 0.3015, 0.1261, 0.3017, 0.1026, 0.3262, 0.1065, 0.1879, 0.2093, 0.2123, 0.2132, 0.212, 0.2358, 0.1876, 0.2305, 0.2398, 0.4746, 0.2153, 0.4767, 0.2153, 0.4525, 0.2397, 0.4519, 0.3273, 0.2783, 0.3029, 0.2863, 0.3024, 0.2665, 0.3269, 0.2599, 0.3243, 0.4647, 0.2998, 0.4642, 0.2999, 0.44, 0.3243, 0.4421, 0.3269, 0.0654, 0.3024, 0.05865, 0.3029, 0.03901, 0.3273, 0.04702, 0.1876, 0.07599, 0.212, 0.07067, 0.2123, 0.09332, 0.1879, 0.09718, 0.1868, 0.2689, 0.2112, 0.2769, 0.2106, 0.2947, 0.1863, 0.2855, 0.2399, 0.4066, 0.2155, 0.404, 0.2157, 0.3805, 0.2401, 0.3846, 0.3262, 0.2186, 0.3017, 0.2224, 0.3015, 0.1988, 0.326, 0.1965, 0.1881, 0.1193, 0.2125, 0.1169, 0.2126, 0.1411, 0.1882, 0.1419, 0.2408, 0.5567, 0.2164, 0.5645, 0.216, 0.5446, 0.2404, 0.5381, 0.3247, 0.3985, 0.3002, 0.3935, 0.3006, 0.3719, 0.325, 0.3784, 0.325, 0.553, 0.3006, 0.5586, 0.3002, 0.5361, 0.3247, 0.532, 0.3259, 0.1511, 0.3014, 0.1503, 0.3015, 0.1261, 0.326, 0.1285, 0.2408, 0.3436, 0.2164, 0.3367, 0.2169, 0.3172, 0.2413, 0.3253, 0.2126, 0.1411, 0.2427, 0.1415, 0.2427, 0.165, 0.2126, 0.1654, 0.216, 0.5446, 0.1859, 0.541, 0.1856, 0.5203, 0.2157, 0.5231, 0.3006, 0.3719, 0.2704, 0.3754, 0.2708, 0.3561, 0.301, 0.3519, 0.3002, 0.5361, 0.2701, 0.534, 0.2699, 0.5113, 0.3, 0.5127, 0.3015, 0.1261, 0.2714, 0.1274, 0.2716, 0.1047, 0.3017, 0.1026, 0.2106, 0.01186, 0.2408, 0.01674, 0.2413, 0.03388, 0.2112, 0.02961, 0.2123, 0.2132, 0.2424, 0.2111, 0.2421, 0.233, 0.212, 0.2358, 0.3029, 0.2863, 0.2728, 0.282, 0.2723, 0.263, 0.3024, 0.2665, 0.2153, 0.4767, 0.1852, 0.4755, 0.1852, 0.4521, 0.2153, 0.4525, 0.2998, 0.4642, 0.2697, 0.4646, 0.2698, 0.4412, 0.2999, 0.44, 0.212, 0.07067, 0.2421, 0.07352, 0.2424, 0.09538, 0.2123, 0.09332, 0.3024, 0.05865, 0.2723, 0.06227, 0.2728, 0.0433, 0.3029, 0.03901, 0.2112, 0.2769, 0.2413, 0.2726, 0.2408, 0.2898, 0.2106, 0.2947, 0.2155, 0.404, 0.1854, 0.4053, 0.1856, 0.3826, 0.2157, 0.3805, 0.3017, 0.2224, 0.2716, 0.2204, 0.2714, 0.1976, 0.3015, 0.1988, 0.2125, 0.1169, 0.2426, 0.1182, 0.2427, 0.1415, 0.2126, 0.1411, 0.3002, 0.3935, 0.2701, 0.3963, 0.2704, 0.3754, 0.3006, 0.3719, 0.2164, 0.5645, 0.1863, 0.5602, 0.1859, 0.541, 0.216, 0.5446, 0.3006, 0.5586, 0.2704, 0.5557, 0.2701, 0.534, 0.3002, 0.5361, 0.2164, 0.3367, 0.1863, 0.3403, 0.1868, 0.3215, 0.2169, 0.3172, 0.3014, 0.1503, 0.2713, 0.1507, 0.2714, 0.1274, 0.3015, 0.1261, 0.2125, 0.1896, 0.2426, 0.1883, 0.2424, 0.2111, 0.2123, 0.2132, 0.2155, 0.5004, 0.1854, 0.4983, 0.1852, 0.4755, 0.2153, 0.4767, 0.3035, 0.3041, 0.2734, 0.2993, 0.2728, 0.282, 0.3029, 0.2863, 0.2999, 0.4886, 0.2698, 0.4881, 0.2697, 0.4646, 0.2998, 0.4642, 0.302, 0.07995, 0.272, 0.08283, 0.2723, 0.06227, 0.3024, 0.05865, 0.2117, 0.04932, 0.2418, 0.05291, 0.2421, 0.07352, 0.212, 0.07067, 0.2117, 0.2572, 0.2418, 0.2536, 0.2413, 0.2726, 0.2112, 0.2769, 0.2153, 0.4282, 0.1852, 0.4286, 0.1854, 0.4053, 0.2155, 0.404, 0.302, 0.2451, 0.272, 0.2423, 0.2716, 0.2204, 0.3017, 0.2224, 0.2169, 0.5824, 0.1868, 0.5775, 0.1863, 0.5602, 0.2164, 0.5645, 0.3, 0.4163, 0.2699, 0.4183, 0.2701, 0.3963, 0.3002, 0.3935, 0.301, 0.5797, 0.2708, 0.5761, 0.2704, 0.5557, 0.3006, 0.5586, 0.216, 0.358, 0.1859, 0.3608, 0.1863, 0.3403, 0.2164, 0.3367, 0.3014, 0.1746, 0.2713, 0.1743, 0.2713, 0.1507, 0.3014, 0.1503, 0.2126, 0.1654, 0.2427, 0.165, 0.2426, 0.1883, 0.2125, 0.1896, 0.301, 0.3519, 0.2708, 0.3561, 0.2713, 0.3387, 0.3014, 0.3339, 0.2157, 0.5231, 0.1856, 0.5203, 0.1854, 0.4983, 0.2155, 0.5004, 0.3, 0.5127, 0.2699, 0.5113, 0.2698, 0.4881, 0.2999, 0.4886, 0.2112, 0.02961, 0.2413, 0.03388, 0.2418, 0.05291, 0.2117, 0.04932, 0.3017, 0.1026, 0.2716, 0.1047, 0.272, 0.08283, 0.302, 0.07995, 0.212, 0.2358, 0.2421, 0.233, 0.2418, 0.2536, 0.2117, 0.2572, 0.2153, 0.4525, 0.1852, 0.4521, 0.1852, 0.4286, 0.2153, 0.4282, 0.3024, 0.2665, 0.2723, 0.263, 0.272, 0.2423, 0.302, 0.2451, 0.2999, 0.44, 0.2698, 0.4412, 0.2699, 0.4183, 0.3, 0.4163, 0.3029, 0.03901, 0.2728, 0.0433, 0.2734, 0.02623, 0.3035, 0.02132, 0.2123, 0.09332, 0.2424, 0.09538, 0.2426, 0.1182, 0.2125, 0.1169, 0.3014, 0.5992, 0.2713, 0.5948, 0.2708, 0.5761, 0.301, 0.5797, 0.2157, 0.3805, 0.1856, 0.3826, 0.1859, 0.3608, 0.216, 0.358, 0.3015, 0.1988, 0.2714, 0.1976, 0.2713, 0.1743, 0.3014, 0.1746, 0.259, 0.886, 0.2459, 0.8705, 0.2541, 0.8605, 0.2688, 0.8741, 0.06648, 0.8169, 0.08502, 0.8127, 0.08815, 0.826, 0.07023, 0.8327, 0.08981, 0.7093, 0.1045, 0.7228, 0.09752, 0.7339, 0.08144, 0.7226, 0.2829, 0.7355, 0.2659, 0.7447, 0.26, 0.7327, 0.2758, 0.7212, 0.1661, 0.921, 0.1683, 0.8997, 0.1804, 0.9005, 0.1806, 0.9219, 0.178, 0.6614, 0.1783, 0.6828, 0.1662, 0.6837, 0.1636, 0.6625, 0.284, 0.8464, 0.2668, 0.8374, 0.2711, 0.8246, 0.2892, 0.8311, 0.0828, 0.8621, 0.09866, 0.8506, 0.1059, 0.8616, 0.09143, 0.8753, 0.06944, 0.7522, 0.08749, 0.7587, 0.08462, 0.7719, 0.066, 0.7681, 0.2092, 0.9176, 0.2043, 0.8969, 0.2157, 0.8926, 0.2229, 0.9125, 0.2572, 0.6961, 0.2444, 0.7118, 0.235, 0.7032, 0.246, 0.6858, 0.1358, 0.6709, 0.1429, 0.6907, 0.132, 0.6966, 0.1227, 0.6779, 0.1127, 0.8975, 0.1236, 0.8801, 0.1339, 0.8874, 0.125, 0.9062, 0.2943, 0.799, 0.2754, 0.7978, 0.2753, 0.7841, 0.2941, 0.7827, 0.06451, 0.8007, 0.08337, 0.7992, 0.08502, 0.8127, 0.06648, 0.8169, 0.2205, 0.6702, 0.2137, 0.6902, 0.2022, 0.686, 0.2067, 0.6653, 0.248, 0.8966, 0.2367, 0.8793, 0.2459, 0.8705, 0.259, 0.886, 0.09959, 0.6973, 0.1127, 0.7128, 0.1045, 0.7228, 0.08981, 0.7093, 0.2884, 0.7506, 0.2705, 0.7574, 0.2659, 0.7447, 0.2829, 0.7355, 0.1519, 0.918, 0.1564, 0.8973, 0.1683, 0.8997, 0.1661, 0.921, 0.1925, 0.6623, 0.1903, 0.6836, 0.1783, 0.6828, 0.178, 0.6614, 0.0757, 0.8479, 0.09272, 0.8386, 0.09866, 0.8506, 0.0828, 0.8621, 0.2772, 0.8608, 0.2611, 0.8494, 0.2668, 0.8374, 0.284, 0.8464, 0.07462, 0.7369, 0.09182, 0.7459, 0.08749, 0.7587, 0.06944, 0.7522, 0.2672, 0.708, 0.2528, 0.7217, 0.2444, 0.7118, 0.2572, 0.6961, 0.195, 0.9208, 0.1924, 0.8996, 0.2043, 0.8969, 0.2092, 0.9176, 0.1495, 0.6657, 0.1544, 0.6864, 0.1429, 0.6907, 0.1358, 0.6709, 0.2926, 0.8153, 0.274, 0.8114, 0.2754, 0.7978, 0.2943, 0.799, 0.1014, 0.8872, 0.1142, 0.8715, 0.1236, 0.8801, 0.1127, 0.8975, 0.06435, 0.7843, 0.08324, 0.7855, 0.08337, 0.7992, 0.06451, 0.8007, 0.2359, 0.9054, 0.2266, 0.8867, 0.2367, 0.8793, 0.248, 0.8966, 0.2337, 0.6771, 0.2247, 0.6959, 0.2137, 0.6902, 0.2205, 0.6702, 0.1106, 0.6868, 0.1219, 0.704, 0.1127, 0.7128, 0.09959, 0.6973, 0.2922, 0.7664, 0.2736, 0.7706, 0.2705, 0.7574, 0.2884, 0.7506, 0.1381, 0.9131, 0.1449, 0.8931, 0.1564, 0.8973, 0.1519, 0.918, 0.2067, 0.6653, 0.2022, 0.686, 0.1903, 0.6836, 0.1925, 0.6623, 0.2688, 0.8741, 0.2541, 0.8605, 0.2611, 0.8494, 0.2772, 0.8608, 0.07023, 0.8327, 0.08815, 0.826, 0.09272, 0.8386, 0.0757, 0.8479, 0.08144, 0.7226, 0.09752, 0.7339, 0.09182, 0.7459, 0.07462, 0.7369, 0.2758, 0.7212, 0.26, 0.7327, 0.2528, 0.7217, 0.2672, 0.708, 0.1806, 0.9219, 0.1804, 0.9005, 0.1924, 0.8996, 0.195, 0.9208, 0.1636, 0.6625, 0.1662, 0.6837, 0.1544, 0.6864, 0.1495, 0.6657, 0.09143, 0.8753, 0.1059, 0.8616, 0.1142, 0.8715, 0.1014, 0.8872, 0.2892, 0.8311, 0.2711, 0.8246, 0.274, 0.8114, 0.2926, 0.8153, 0.066, 0.7681, 0.08462, 0.7719, 0.08324, 0.7855, 0.06435, 0.7843, 0.246, 0.6858, 0.235, 0.7032, 0.2247, 0.6959, 0.2337, 0.6771, 0.2229, 0.9125, 0.2157, 0.8926, 0.2266, 0.8867, 0.2359, 0.9054, 0.1227, 0.6779, 0.132, 0.6966, 0.1219, 0.704, 0.1106, 0.6868, 0.2941, 0.7827, 0.2753, 0.7841, 0.2736, 0.7706, 0.2922, 0.7664, 0.125, 0.9062, 0.1339, 0.8874, 0.1449, 0.8931, 0.1381, 0.9131, 0.08324, 0.7855, 0.1021, 0.7867, 0.1022, 0.7977, 0.08337, 0.7992, 0.2247, 0.6959, 0.2158, 0.7147, 0.207, 0.7101, 0.2137, 0.6902, 0.2266, 0.8867, 0.2173, 0.868, 0.2254, 0.8621, 0.2367, 0.8793, 0.1219, 0.704, 0.1332, 0.7212, 0.1258, 0.7283, 0.1127, 0.7128, 0.2736, 0.7706, 0.2551, 0.7747, 0.2526, 0.7641, 0.2705, 0.7574, 0.1449, 0.8931, 0.1517, 0.8732, 0.1609, 0.8765, 0.1564, 0.8973, 0.2022, 0.686, 0.1977, 0.7068, 0.1882, 0.7048, 0.1903, 0.6836, 0.2541, 0.8605, 0.2394, 0.847, 0.245, 0.8381, 0.2611, 0.8494, 0.08815, 0.826, 0.1061, 0.8192, 0.1097, 0.8294, 0.09272, 0.8386, 0.09752, 0.7339, 0.1136, 0.7453, 0.109, 0.7549, 0.09182, 0.7459, 0.26, 0.7327, 0.2441, 0.7443, 0.2383, 0.7355, 0.2528, 0.7217, 0.1804, 0.9005, 0.1802, 0.8791, 0.1899, 0.8784, 0.1924, 0.8996, 0.1662, 0.6837, 0.1688, 0.7049, 0.1593, 0.7071, 0.1544, 0.6864, 0.2711, 0.8246, 0.2531, 0.8182, 0.2554, 0.8075, 0.274, 0.8114, 0.1059, 0.8616, 0.1203, 0.8478, 0.127, 0.8558, 0.1142, 0.8715, 0.08462, 0.7719, 0.1032, 0.7758, 0.1021, 0.7867, 0.08324, 0.7855, 0.2157, 0.8926, 0.2086, 0.8728, 0.2173, 0.868, 0.2266, 0.8867, 0.235, 0.7032, 0.2241, 0.7206, 0.2158, 0.7147, 0.2247, 0.6959, 0.132, 0.6966, 0.1413, 0.7153, 0.1332, 0.7212, 0.1219, 0.704, 0.1339, 0.8874, 0.1428, 0.8686, 0.1517, 0.8732, 0.1449, 0.8931, 0.2753, 0.7841, 0.2564, 0.7856, 0.2551, 0.7747, 0.2736, 0.7706, 0.2459, 0.8705, 0.2329, 0.855, 0.2394, 0.847, 0.2541, 0.8605, 0.08502, 0.8127, 0.1035, 0.8086, 0.1061, 0.8192, 0.08815, 0.826, 0.1045, 0.7228, 0.1192, 0.7363, 0.1136, 0.7453, 0.09752, 0.7339, 0.2659, 0.7447, 0.2489, 0.7539, 0.2441, 0.7443, 0.26, 0.7327, 0.1683, 0.8997, 0.1705, 0.8785, 0.1802, 0.8791, 0.1804, 0.9005, 0.1783, 0.6828, 0.1785, 0.7042, 0.1688, 0.7049, 0.1662, 0.6837, 0.09866, 0.8506, 0.1145, 0.839, 0.1203, 0.8478, 0.1059, 0.8616, 0.2668, 0.8374, 0.2496, 0.8284, 0.2531, 0.8182, 0.2711, 0.8246, 0.08749, 0.7587, 0.1055, 0.7652, 0.1032, 0.7758, 0.08462, 0.7719, 0.2444, 0.7118, 0.2316, 0.7275, 0.2241, 0.7206, 0.235, 0.7032, 0.2043, 0.8969, 0.1994, 0.8762, 0.2086, 0.8728, 0.2157, 0.8926, 0.1429, 0.6907, 0.1501, 0.7105, 0.1413, 0.7153, 0.132, 0.6966, 0.2754, 0.7978, 0.2565, 0.7966, 0.2564, 0.7856, 0.2753, 0.7841, 0.1236, 0.8801, 0.1346, 0.8627, 0.1428, 0.8686, 0.1339, 0.8874, 0.08337, 0.7992, 0.1022, 0.7977, 0.1035, 0.8086, 0.08502, 0.8127, 0.2367, 0.8793, 0.2254, 0.8621, 0.2329, 0.855, 0.2459, 0.8705, 0.2137, 0.6902, 0.207, 0.7101, 0.1977, 0.7068, 0.2022, 0.686, 0.1127, 0.7128, 0.1258, 0.7283, 0.1192, 0.7363, 0.1045, 0.7228, 0.2705, 0.7574, 0.2526, 0.7641, 0.2489, 0.7539, 0.2659, 0.7447, 0.1564, 0.8973, 0.1609, 0.8765, 0.1705, 0.8785, 0.1683, 0.8997, 0.1903, 0.6836, 0.1882, 0.7048, 0.1785, 0.7042, 0.1783, 0.6828, 0.2611, 0.8494, 0.245, 0.8381, 0.2496, 0.8284, 0.2668, 0.8374, 0.09272, 0.8386, 0.1097, 0.8294, 0.1145, 0.839, 0.09866, 0.8506, 0.09182, 0.7459, 0.109, 0.7549, 0.1055, 0.7652, 0.08749, 0.7587, 0.2528, 0.7217, 0.2383, 0.7355, 0.2316, 0.7275, 0.2444, 0.7118, 0.1924, 0.8996, 0.1899, 0.8784, 0.1994, 0.8762, 0.2043, 0.8969, 0.1544, 0.6864, 0.1593, 0.7071, 0.1501, 0.7105, 0.1429, 0.6907, 0.1142, 0.8715, 0.127, 0.8558, 0.1346, 0.8627, 0.1236, 0.8801, 0.274, 0.8114, 0.2554, 0.8075, 0.2565, 0.7966, 0.2754, 0.7978, 0.1586, 0.5569, 0.1487, 0.5544, 0.1486, 0.5401, 0.1584, 0.5416, 0.1281, 0.5992, 0.1182, 0.5938, 0.1179, 0.5818, 0.1277, 0.5864, 0.1305, 0.301, 0.1207, 0.3037, 0.1209, 0.29, 0.1307, 0.2863, 0.1275, 0.4654, 0.1176, 0.4691, 0.1179, 0.4562, 0.1277, 0.4516, 0.131, 0.4073, 0.1211, 0.4027, 0.1209, 0.3898, 0.1307, 0.3934, 0.02898, 0.2258, 0.01914, 0.2262, 0.0192, 0.2115, 0.02904, 0.2101, 0.1584, 0.5101, 0.1485, 0.5108, 0.1486, 0.4962, 0.1584, 0.4945, 0.1273, 0.5578, 0.1174, 0.5552, 0.1173, 0.5409, 0.1271, 0.5425, 0.2254, 0.8621, 0.2223, 0.8573, 0.2292, 0.8507, 0.2329, 0.855, 0.1258, 0.7283, 0.1294, 0.7326, 0.1233, 0.7401, 0.1192, 0.7363, 0.02934, 0.1799, 0.01948, 0.1834, 0.0197, 0.1704, 0.02958, 0.166, 0.1304, 0.3635, 0.1206, 0.3619, 0.1205, 0.3473, 0.1303, 0.3478, 0.127, 0.5268, 0.1172, 0.5263, 0.1172, 0.5116, 0.127, 0.511, 0.02934, 0.287, 0.01948, 0.2832, 0.01931, 0.2696, 0.02916, 0.2724, 0.1587, 0.4646, 0.1489, 0.4683, 0.1491, 0.4555, 0.159, 0.4508, 0.1587, 0.5717, 0.1489, 0.5681, 0.1487, 0.5544, 0.1586, 0.5569, 0.2383, 0.7355, 0.2343, 0.7393, 0.228, 0.7319, 0.2316, 0.7275, 0.1304, 0.3163, 0.1206, 0.3179, 0.1207, 0.3037, 0.1305, 0.301, 0.1273, 0.4801, 0.1174, 0.4828, 0.1176, 0.4691, 0.1275, 0.4654, 0.02898, 0.2416, 0.01914, 0.2409, 0.01914, 0.2262, 0.02898, 0.2258, 0.1313, 0.4201, 0.1214, 0.4146, 0.1211, 0.4027, 0.131, 0.4073, 0.1584, 0.5259, 0.1485, 0.5255, 0.1485, 0.5108, 0.1584, 0.5101, 0.131, 0.2725, 0.1211, 0.2771, 0.1214, 0.2652, 0.1313, 0.2597, 0.1275, 0.5725, 0.1176, 0.5689, 0.1174, 0.5552, 0.1273, 0.5578, 0.1332, 0.7212, 0.1363, 0.726, 0.1294, 0.7326, 0.1258, 0.7283, 0.1305, 0.3788, 0.1207, 0.3761, 0.1206, 0.3619, 0.1304, 0.3635, 0.02916, 0.1947, 0.01931, 0.1972, 0.01948, 0.1834, 0.02934, 0.1799, 0.1271, 0.5425, 0.1173, 0.5409, 0.1172, 0.5263, 0.127, 0.5268, 0.02958, 0.3007, 0.0197, 0.296, 0.01948, 0.2832, 0.02934, 0.287, 0.1586, 0.4792, 0.1487, 0.482, 0.1489, 0.4683, 0.1587, 0.4646, 0.159, 0.5856, 0.1491, 0.5811, 0.1489, 0.5681, 0.1587, 0.5717, 0.2441, 0.7443, 0.2397, 0.7475, 0.2343, 0.7393, 0.2383, 0.7355, 0.1303, 0.332, 0.1205, 0.3325, 0.1206, 0.3179, 0.1304, 0.3163, 0.1271, 0.4954, 0.1173, 0.497, 0.1174, 0.4828, 0.1273, 0.4801, 0.1203, 0.8478, 0.1243, 0.844, 0.1306, 0.8514, 0.127, 0.8558, 0.02904, 0.2572, 0.0192, 0.2554, 0.01914, 0.2409, 0.02898, 0.2416, 0.1584, 0.5416, 0.1486, 0.5401, 0.1485, 0.5255, 0.1584, 0.5259, 0.1277, 0.5864, 0.1179, 0.5818, 0.1176, 0.5689, 0.1275, 0.5725, 0.1307, 0.2863, 0.1209, 0.29, 0.1211, 0.2771, 0.131, 0.2725, 0.1277, 0.4516, 0.1179, 0.4562, 0.1182, 0.4444, 0.1281, 0.4389, 0.02904, 0.2101, 0.0192, 0.2115, 0.01931, 0.1972, 0.02916, 0.1947, 0.1307, 0.3934, 0.1209, 0.3898, 0.1207, 0.3761, 0.1305, 0.3788, 0.02986, 0.3133, 0.01997, 0.3077, 0.0197, 0.296, 0.02958, 0.3007, 0.1584, 0.4945, 0.1486, 0.4962, 0.1487, 0.482, 0.1586, 0.4792, 0.1593, 0.5985, 0.1494, 0.5931, 0.1491, 0.5811, 0.159, 0.5856, 0.02958, 0.166, 0.0197, 0.1704, 0.01997, 0.1583, 0.02986, 0.153, 0.1303, 0.3478, 0.1205, 0.3473, 0.1205, 0.3325, 0.1303, 0.332, 0.127, 0.511, 0.1172, 0.5116, 0.1173, 0.497, 0.1271, 0.4954, 0.02916, 0.2724, 0.01931, 0.2696, 0.0192, 0.2554, 0.02904, 0.2572, 0.159, 0.4508, 0.1491, 0.4555, 0.1494, 0.4437, 0.1593, 0.4382, 0.2051, 0.7157, 0.2133, 0.72, 0.221, 0.7254, 0.228, 0.7319, 0.2343, 0.7393, 0.2397, 0.7475, 0.2442, 0.7565, 0.2476, 0.766, 0.2499, 0.7759, 0.2512, 0.786, 0.2513, 0.7963, 0.2502, 0.8064, 0.2481, 0.8164, 0.2448, 0.8259, 0.2406, 0.8349, 0.2353, 0.8432, 0.2292, 0.8507, 0.2223, 0.8573, 0.2147, 0.8628, 0.2066, 0.8673, 0.198, 0.8705, 0.1891, 0.8725, 0.1801, 0.8732, 0.1711, 0.8726, 0.1622, 0.8707, 0.1535, 0.8676, 0.1453, 0.8633, 0.1376, 0.8579, 0.1306, 0.8514, 0.1243, 0.844, 0.1189, 0.8358, 0.1145, 0.8268, 0.1111, 0.8173, 0.1087, 0.8074, 0.1075, 0.7973, 0.1074, 0.7871, 0.1084, 0.7769, 0.1106, 0.767, 0.1138, 0.7574, 0.1181, 0.7484, 0.1233, 0.7401, 0.1294, 0.7326, 0.1363, 0.726, 0.1439, 0.7205, 0.1521, 0.7161, 0.1606, 0.7128, 0.1695, 0.7109, 0.1785, 0.7101, 0.1876, 0.7107, 0.1965, 0.7126, 0.7077, 0.8216, 0.7372, 0.8065, 0.7448, 0.8226, 0.7172, 0.8418, 0.9877, 0.8466, 0.9605, 0.8264, 0.9684, 0.8106, 0.9976, 0.8268, 0.8751, 0.5672, 0.8707, 0.6036, 0.8547, 0.6022, 0.855, 0.5654, 1.006, 0.6935, 0.9753, 0.7044, 0.9695, 0.6873, 0.999, 0.6722, 0.8119, 0.922, 0.8203, 0.8866, 0.836, 0.8903, 0.8316, 0.9266, 0.7449, 0.6127, 0.7669, 0.6399, 0.7558, 0.6529, 0.731, 0.6291, 0.9461, 0.8954, 0.9274, 0.8654, 0.9398, 0.854, 0.9618, 0.8812, 0.9139, 0.5792, 0.9016, 0.6132, 0.8864, 0.6073, 0.8948, 0.5718, 0.6934, 0.7555, 0.7258, 0.7538, 0.7276, 0.7718, 0.6957, 0.7781, 0.7579, 0.8921, 0.7772, 0.8627, 0.7906, 0.8727, 0.7747, 0.9046, 1.013, 0.7612, 0.9808, 0.7583, 0.9809, 0.7401, 1.013, 0.7384, 0.796, 0.5771, 0.8076, 0.6115, 0.793, 0.619, 0.7777, 0.5865, 0.8916, 0.9234, 0.8838, 0.8877, 0.8991, 0.8823, 0.9108, 0.9167, 0.9642, 0.6166, 0.9418, 0.643, 0.9295, 0.6312, 0.9489, 0.6018, 0.7015, 0.6881, 0.7323, 0.7, 0.7281, 0.7176, 0.6963, 0.7101, 0.7172, 0.8418, 0.7448, 0.8226, 0.7541, 0.8375, 0.7289, 0.8604, 0.9976, 0.8268, 0.9684, 0.8106, 0.9744, 0.7938, 1.005, 0.8057, 0.855, 0.5654, 0.8547, 0.6022, 0.8387, 0.603, 0.8349, 0.5665, 0.999, 0.6722, 0.9695, 0.6873, 0.9619, 0.6713, 0.9895, 0.6521, 0.731, 0.6291, 0.7558, 0.6529, 0.7462, 0.6675, 0.719, 0.6473, 0.9618, 0.8812, 0.9398, 0.854, 0.9509, 0.8409, 0.9757, 0.8648, 0.6957, 0.7781, 0.7276, 0.7718, 0.7314, 0.7895, 0.7005, 0.8003, 1.013, 0.7384, 0.9809, 0.7401, 0.9791, 0.722, 1.011, 0.7157, 0.7747, 0.9046, 0.7906, 0.8727, 0.8051, 0.8807, 0.7928, 0.9146, 0.7777, 0.5865, 0.793, 0.619, 0.7793, 0.6285, 0.7606, 0.5984, 0.9108, 0.9167, 0.8991, 0.8823, 0.9137, 0.8749, 0.9291, 0.9073, 0.9489, 0.6018, 0.9295, 0.6312, 0.9161, 0.6212, 0.932, 0.5893, 0.6963, 0.7101, 0.7281, 0.7176, 0.7259, 0.7356, 0.6936, 0.7327, 0.7289, 0.8604, 0.7541, 0.8375, 0.7649, 0.8509, 0.7425, 0.8773, 1.005, 0.8057, 0.9744, 0.7938, 0.9786, 0.7763, 1.01, 0.7837, 0.8349, 0.5665, 0.8387, 0.603, 0.8229, 0.6062, 0.8151, 0.5704, 0.9895, 0.6521, 0.9619, 0.6713, 0.9526, 0.6564, 0.9778, 0.6334, 0.719, 0.6473, 0.7462, 0.6675, 0.7383, 0.6832, 0.7091, 0.6671, 0.7005, 0.8003, 0.7314, 0.7895, 0.7372, 0.8065, 0.7077, 0.8216, 0.9757, 0.8648, 0.9509, 0.8409, 0.9605, 0.8264, 0.9877, 0.8466, 0.8948, 0.5718, 0.8864, 0.6073, 0.8707, 0.6036, 0.8751, 0.5672, 0.7928, 0.9146, 0.8051, 0.8807, 0.8203, 0.8866, 0.8119, 0.922, 1.011, 0.7157, 0.9791, 0.722, 0.9753, 0.7044, 1.006, 0.6935, 0.7606, 0.5984, 0.7793, 0.6285, 0.7669, 0.6399, 0.7449, 0.6127, 0.9291, 0.9073, 0.9137, 0.8749, 0.9274, 0.8654, 0.9461, 0.8954, 0.932, 0.5893, 0.9161, 0.6212, 0.9016, 0.6132, 0.9139, 0.5792, 0.6936, 0.7327, 0.7259, 0.7356, 0.7258, 0.7538, 0.6934, 0.7555, 0.7425, 0.8773, 0.7649, 0.8509, 0.7772, 0.8627, 0.7579, 0.8921, 1.01, 0.7837, 0.9786, 0.7763, 0.9808, 0.7583, 1.013, 0.7612, 0.8151, 0.5704, 0.8229, 0.6062, 0.8076, 0.6115, 0.796, 0.5771, 0.8718, 0.9273, 0.868, 0.8908, 0.8838, 0.8877, 0.8916, 0.9234, 0.9778, 0.6334, 0.9526, 0.6564, 0.9418, 0.643, 0.9642, 0.6166, 0.7091, 0.6671, 0.7383, 0.6832, 0.7323, 0.7, 0.7015, 0.6881, 0.852, 0.8917, 0.868, 0.8908, 0.8521, 0.9587, 0.8521, 0.9587, 0.836, 0.8903, 0.852, 0.8917, 0.857, 0.711, 0.8725, 0.7112, 0.8725, 0.7933, 0.857, 0.7929, 0.3483, 0.371, 0.3483, 0.3283, 0.3638, 0.3279, 0.3638, 0.3709, 0.4138, 0.2796, 0.4138, 0.236, 0.4293, 0.2361, 0.4293, 0.28, 0.8285, 0.7976, 0.8285, 0.7188, 0.844, 0.7183, 0.844, 0.7973, 0.6155, 0.1717, 0.6081, 0.1664, 0.6014, 0.16, 0.5955, 0.1528, 0.5904, 0.1448, 0.5862, 0.1361, 0.583, 0.1269, 0.5808, 0.1173, 0.5798, 0.1075, 0.5798, 0.09761, 0.5808, 0.08779, 0.583, 0.07819, 0.5862, 0.06899, 0.5904, 0.06031, 0.5955, 0.0523, 0.6014, 0.04508, 0.6081, 0.03877, 0.6155, 0.03346, 0.6233, 0.02925, 0.6316, 0.02619, 0.6401, 0.02433, 0.6488, 0.02371, 0.6575, 0.02433, 0.666, 0.02619, 0.6742, 0.02925, 0.6821, 0.03346, 0.6894, 0.03877, 0.6961, 0.04508, 0.6866, 0.05664, 0.7112, 0.04419, 0.6954, 0.06879, 0.7072, 0.06031, 0.7114, 0.06899, 0.7146, 0.07819, 0.7167, 0.08779, 0.7178, 0.09761, 0.7178, 0.1075, 0.7167, 0.1173, 0.7146, 0.1269, 0.7114, 0.1361, 0.7072, 0.1448, 0.7021, 0.1528, 0.6961, 0.16, 0.6894, 0.1664, 0.6821, 0.1717, 0.6742, 0.1759, 0.666, 0.1789, 0.6575, 0.1808, 0.6488, 0.1814, 0.6401, 0.1808, 0.6316, 0.1789, 0.6233, 0.1759])
me_circle.use_remesh_preserve_volume = False
me_circle.use_remesh_preserve_attributes = False
me_circle.use_mirror_vertex_groups = False
me_circle.update()

# ---- objects
ob_torus_001 = bpy.data.objects.new('Torus.001', me_torus_005)
ob_circle = bpy.data.objects.new('Circle', me_circle)
ob_lamp = bpy.data.objects.new('Lamp', light_lamp)
ob_camera = bpy.data.objects.new('Camera', cam_camera)

# ---- transforms, parenting, visibility, modifiers, constraints
ob_torus_001.location = (2.85, -3.174e-09, -2.14e-08)
ob_torus_001.scale = (1.081, 1.081, 1.081)
ob_torus_001.lineart.crease_threshold = 0.0
ob_circle.location = (0.0, 0.0, -0.4086)
ob_circle.lineart.crease_threshold = 0.0
ob_lamp.location = (0.0, 0.0, 3.101)
ob_lamp.rotation_euler = (0.6503, 0.05522, 1.866)
ob_lamp.lock_rotations_4d = False
ob_lamp.empty_display_type = 'ARROWS'
ob_lamp.color = (0.0, 0.0, 0.0, 0.0)
ob_lamp.lineart.crease_threshold = 0.0
ob_camera.location = (7.481, -6.508, 5.344)
ob_camera.rotation_euler = (1.109, 0.01082, 0.8149)
ob_camera.lock_rotations_4d = False
ob_camera.empty_display_type = 'ARROWS'
ob_camera.color = (0.0, 0.0, 0.0, 0.0)
ob_camera.display_type = 'WIRE'
ob_camera.lineart.crease_threshold = 0.0

# ---- collection membership
col_collection_1.objects.link(ob_torus_001)
col_collection_1.objects.link(ob_circle)
col_collection_1.objects.link(ob_lamp)
col_collection_1.objects.link(ob_camera)

# ---- scene / render settings (as saved in the file)
scene.camera = ob_camera
scene.frame_start = 1; scene.frame_end = 250; scene.frame_set(1)
scene.render.engine = 'BLENDER_EEVEE_NEXT'
scene.render.resolution_percentage = 50
scene.render.dither_intensity = 0.0
scene.cycles.use_denoising = False
scene.cycles.samples = 10
scene.cycles.sampling_pattern = 'TABULATED_SOBOL'
scene.cycles.light_sampling_threshold = 0.0
scene.cycles.use_adaptive_sampling = False
scene.cycles.use_light_tree = False
scene.cycles.blur_glossy = 0.0
scene.cycles.pixel_filter_type = 'GAUSSIAN'
scene.cycles.sample_clamp_indirect = 0.0
scene.view_settings.view_transform = 'Standard'
bpy.context.view_layer.update()
